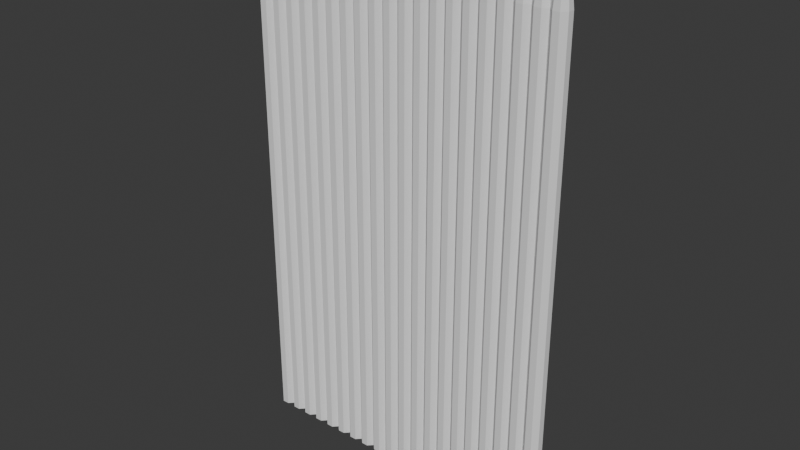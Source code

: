 # Source: Palissade.blend  (saved by Blender 4.0.36; exported with 4.5.12 LTS)
import bpy
from mathutils import Matrix  # noqa: F401  (used for matrix-valued properties, if any)

bpy.ops.wm.read_factory_settings(use_empty=True)
scene = bpy.context.scene
scene.name = 'Scene'

# ---- collections
col_collection = bpy.data.collections.new('Collection'); scene.collection.children.link(col_collection)

# ---- world
world_world = bpy.data.worlds.new('World'); scene.world = world_world
world_world.use_nodes = True; world_world.node_tree.nodes.clear()
_N = world_world.node_tree.nodes; _L = world_world.node_tree.links
n0 = _N.new('ShaderNodeOutputWorld'); n0.name = 'World Output'; n0.location = (300, 300)
n1 = _N.new('ShaderNodeBackground'); n1.name = 'Background'; n1.location = (10, 300)
n1.inputs[0].default_value = (0.05088, 0.05088, 0.05088, 1.0)
_L.new(n1.outputs[0], n0.inputs[0])
n0.is_active_output = True
world_world.color = (0.05088, 0.05088, 0.05088)
world_world.use_sun_shadow = False
world_world.sun_shadow_jitter_overblur = 0.0

# ---- meshes
me_cylinder = bpy.data.meshes.new('Cylinder')
me_cylinder.from_pydata([(-0.01941, 0.04608, 0.0), (0.01886, 0.04631, 0.0), (0.04608, 0.01941, 0.0), (0.04631, -0.01886, 0.0), (0.01941, -0.04608, 0.0), (-0.01886, -0.04631, 0.0), (-0.04608, -0.01941, 0.0), (-0.04631, 0.01886, 0.0), (3.715e-08, 2.194e-08, 3.0), (-0.005509, 0.01308, 2.989), (0.005351, 0.01314, 2.989), (0.01308, 0.005509, 2.989), (0.01314, -0.005351, 2.989), (0.005509, -0.01308, 2.989), (-0.005351, -0.01314, 2.989), (-0.01308, -0.005509, 2.989), (-0.01314, 0.005351, 2.989), (-0.009839, 0.02336, 2.966), (0.009558, 0.02347, 2.966), (0.02336, 0.009839, 2.966), (0.02347, -0.009558, 2.966), (0.009839, -0.02336, 2.966), (-0.009558, -0.02347, 2.966), (-0.02336, -0.009839, 2.966), (-0.02347, 0.009558, 2.966), (-0.01446, 0.03434, 2.914), (-0.01941, 0.04608, 2.801), (0.01405, 0.03451, 2.914), (0.01886, 0.04631, 2.801), (0.03434, 0.01446, 2.914), (0.04608, 0.01941, 2.801), (0.03451, -0.01405, 2.914), (0.04631, -0.01886, 2.801), (0.01446, -0.03434, 2.914), (0.01941, -0.04608, 2.801), (-0.01405, -0.03451, 2.914), (-0.01886, -0.04631, 2.801), (-0.03434, -0.01446, 2.914), (-0.04608, -0.01941, 2.801), (-0.03451, 0.01405, 2.914), (-0.04631, 0.01886, 2.801), (0.0732, 0.04608, 0.0), (0.1115, 0.04631, 0.0), (0.1387, 0.01941, 0.0), (0.1389, -0.01886, 0.0), (0.112, -0.04608, 0.0), (0.07376, -0.04631, 0.0), (0.04654, -0.01941, 0.0), (0.04631, 0.01886, 0.0), (0.09262, 2.194e-08, 3.0), (0.08711, 0.01308, 2.989), (0.09797, 0.01314, 2.989), (0.1057, 0.005509, 2.989), (0.1058, -0.005351, 2.989), (0.09813, -0.01308, 2.989), (0.08727, -0.01314, 2.989), (0.07954, -0.005509, 2.989), (0.07947, 0.005351, 2.989), (0.08278, 0.02336, 2.966), (0.1022, 0.02347, 2.966), (0.116, 0.009839, 2.966), (0.1161, -0.009558, 2.966), (0.1025, -0.02336, 2.966), (0.08306, -0.02347, 2.966), (0.06926, -0.009839, 2.966), (0.06914, 0.009558, 2.966), (0.07815, 0.03434, 2.914), (0.0732, 0.04608, 2.801), (0.1067, 0.03451, 2.914), (0.1115, 0.04631, 2.801), (0.127, 0.01446, 2.914), (0.1387, 0.01941, 2.801), (0.1271, -0.01405, 2.914), (0.1389, -0.01886, 2.801), (0.1071, -0.03434, 2.914), (0.112, -0.04608, 2.801), (0.07857, -0.03451, 2.914), (0.07376, -0.04631, 2.801), (0.05828, -0.01446, 2.914), (0.04654, -0.01941, 2.801), (0.05811, 0.01405, 2.914), (0.04631, 0.01886, 2.801), (0.1658, 0.04608, 0.0), (0.2041, 0.04631, 0.0), (0.2313, 0.01941, 0.0), (0.2315, -0.01886, 0.0), (0.2046, -0.04608, 0.0), (0.1664, -0.04631, 0.0), (0.1392, -0.01941, 0.0), (0.1389, 0.01886, 0.0), (0.1852, 2.194e-08, 3.0), (0.1797, 0.01308, 2.989), (0.1906, 0.01314, 2.989), (0.1983, 0.005509, 2.989), (0.1984, -0.005351, 2.989), (0.1907, -0.01308, 2.989), (0.1799, -0.01314, 2.989), (0.1722, -0.005509, 2.989), (0.1721, 0.005351, 2.989), (0.1754, 0.02336, 2.966), (0.1948, 0.02347, 2.966), (0.2086, 0.009839, 2.966), (0.2087, -0.009558, 2.966), (0.1951, -0.02336, 2.966), (0.1757, -0.02347, 2.966), (0.1619, -0.009839, 2.966), (0.1618, 0.009558, 2.966), (0.1708, 0.03434, 2.914), (0.1658, 0.04608, 2.801), (0.1993, 0.03451, 2.914), (0.2041, 0.04631, 2.801), (0.2196, 0.01446, 2.914), (0.2313, 0.01941, 2.801), (0.2197, -0.01405, 2.914), (0.2315, -0.01886, 2.801), (0.1997, -0.03434, 2.914), (0.2046, -0.04608, 2.801), (0.1712, -0.03451, 2.914), (0.1664, -0.04631, 2.801), (0.1509, -0.01446, 2.914), (0.1392, -0.01941, 2.801), (0.1507, 0.01405, 2.914), (0.1389, 0.01886, 2.801), (0.2584, 0.04608, 0.0), (0.2967, 0.04631, 0.0), (0.3239, 0.01941, 0.0), (0.3242, -0.01886, 0.0), (0.2973, -0.04608, 0.0), (0.259, -0.04631, 0.0), (0.2318, -0.01941, 0.0), (0.2315, 0.01886, 0.0), (0.2778, 2.194e-08, 3.0), (0.2723, 0.01308, 2.989), (0.2832, 0.01314, 2.989), (0.2909, 0.005509, 2.989), (0.291, -0.005351, 2.989), (0.2834, -0.01308, 2.989), (0.2725, -0.01314, 2.989), (0.2648, -0.005509, 2.989), (0.2647, 0.005351, 2.989), (0.268, 0.02336, 2.966), (0.2874, 0.02347, 2.966), (0.3012, 0.009839, 2.966), (0.3013, -0.009558, 2.966), (0.2877, -0.02336, 2.966), (0.2683, -0.02347, 2.966), (0.2545, -0.009839, 2.966), (0.2544, 0.009558, 2.966), (0.2634, 0.03434, 2.914), (0.2584, 0.04608, 2.801), (0.2919, 0.03451, 2.914), (0.2967, 0.04631, 2.801), (0.3122, 0.01446, 2.914), (0.3239, 0.01941, 2.801), (0.3124, -0.01405, 2.914), (0.3242, -0.01886, 2.801), (0.2923, -0.03434, 2.914), (0.2973, -0.04608, 2.801), (0.2638, -0.03451, 2.914), (0.259, -0.04631, 2.801), (0.2435, -0.01446, 2.914), (0.2318, -0.01941, 2.801), (0.2433, 0.01405, 2.914), (0.2315, 0.01886, 2.801), (0.3511, 0.04608, 0.0), (0.3893, 0.04631, 0.0), (0.4165, 0.01941, 0.0), (0.4168, -0.01886, 0.0), (0.3899, -0.04608, 0.0), (0.3516, -0.04631, 0.0), (0.3244, -0.01941, 0.0), (0.3242, 0.01886, 0.0), (0.3705, 2.194e-08, 3.0), (0.365, 0.01308, 2.989), (0.3758, 0.01314, 2.989), (0.3835, 0.005509, 2.989), (0.3836, -0.005351, 2.989), (0.376, -0.01308, 2.989), (0.3651, -0.01314, 2.989), (0.3574, -0.005509, 2.989), (0.3573, 0.005351, 2.989), (0.3606, 0.02336, 2.966), (0.38, 0.02347, 2.966), (0.3938, 0.009839, 2.966), (0.3939, -0.009558, 2.966), (0.3803, -0.02336, 2.966), (0.3609, -0.02347, 2.966), (0.3471, -0.009839, 2.966), (0.347, 0.009558, 2.966), (0.356, 0.03434, 2.914), (0.3511, 0.04608, 2.801), (0.3845, 0.03451, 2.914), (0.3893, 0.04631, 2.801), (0.4048, 0.01446, 2.914), (0.4165, 0.01941, 2.801), (0.405, -0.01405, 2.914), (0.4168, -0.01886, 2.801), (0.3849, -0.03434, 2.914), (0.3899, -0.04608, 2.801), (0.3564, -0.03451, 2.914), (0.3516, -0.04631, 2.801), (0.3361, -0.01446, 2.914), (0.3244, -0.01941, 2.801), (0.336, 0.01405, 2.914), (0.3242, 0.01886, 2.801), (0.4437, 0.04608, 0.0), (0.4819, 0.04631, 0.0), (0.5092, 0.01941, 0.0), (0.5094, -0.01886, 0.0), (0.4825, -0.04608, 0.0), (0.4442, -0.04631, 0.0), (0.417, -0.01941, 0.0), (0.4168, 0.01886, 0.0), (0.4631, 2.194e-08, 3.0), (0.4576, 0.01308, 2.989), (0.4684, 0.01314, 2.989), (0.4762, 0.005509, 2.989), (0.4762, -0.005351, 2.989), (0.4686, -0.01308, 2.989), (0.4577, -0.01314, 2.989), (0.45, -0.005509, 2.989), (0.4499, 0.005351, 2.989), (0.4532, 0.02336, 2.966), (0.4726, 0.02347, 2.966), (0.4864, 0.009839, 2.966), (0.4866, -0.009558, 2.966), (0.4729, -0.02336, 2.966), (0.4535, -0.02347, 2.966), (0.4397, -0.009839, 2.966), (0.4396, 0.009558, 2.966), (0.4486, 0.03434, 2.914), (0.4437, 0.04608, 2.801), (0.4771, 0.03451, 2.914), (0.4819, 0.04631, 2.801), (0.4974, 0.01446, 2.914), (0.5092, 0.01941, 2.801), (0.4976, -0.01405, 2.914), (0.5094, -0.01886, 2.801), (0.4775, -0.03434, 2.914), (0.4825, -0.04608, 2.801), (0.449, -0.03451, 2.914), (0.4442, -0.04631, 2.801), (0.4287, -0.01446, 2.914), (0.417, -0.01941, 2.801), (0.4286, 0.01405, 2.914), (0.4168, 0.01886, 2.801), (0.5363, 0.04608, 0.0), (0.5746, 0.04631, 0.0), (0.6018, 0.01941, 0.0), (0.602, -0.01886, 0.0), (0.5751, -0.04608, 0.0), (0.5368, -0.04631, 0.0), (0.5096, -0.01941, 0.0), (0.5094, 0.01886, 0.0), (0.5557, 2.194e-08, 3.0), (0.5502, 0.01308, 2.989), (0.5611, 0.01314, 2.989), (0.5688, 0.005509, 2.989), (0.5688, -0.005351, 2.989), (0.5612, -0.01308, 2.989), (0.5503, -0.01314, 2.989), (0.5426, -0.005509, 2.989), (0.5426, 0.005351, 2.989), (0.5459, 0.02336, 2.966), (0.5653, 0.02347, 2.966), (0.5791, 0.009839, 2.966), (0.5792, -0.009558, 2.966), (0.5655, -0.02336, 2.966), (0.5461, -0.02347, 2.966), (0.5323, -0.009839, 2.966), (0.5322, 0.009558, 2.966), (0.5412, 0.03434, 2.914), (0.5363, 0.04608, 2.801), (0.5697, 0.03451, 2.914), (0.5746, 0.04631, 2.801), (0.59, 0.01446, 2.914), (0.6018, 0.01941, 2.801), (0.5902, -0.01405, 2.914), (0.602, -0.01886, 2.801), (0.5702, -0.03434, 2.914), (0.5751, -0.04608, 2.801), (0.5416, -0.03451, 2.914), (0.5368, -0.04631, 2.801), (0.5214, -0.01446, 2.914), (0.5096, -0.01941, 2.801), (0.5212, 0.01405, 2.914), (0.5094, 0.01886, 2.801), (0.6289, 0.04608, 0.0), (0.6672, 0.04631, 0.0), (0.6944, 0.01941, 0.0), (0.6946, -0.01886, 0.0), (0.6677, -0.04608, 0.0), (0.6295, -0.04631, 0.0), (0.6022, -0.01941, 0.0), (0.602, 0.01886, 0.0), (0.6483, 2.194e-08, 3.0), (0.6428, 0.01308, 2.989), (0.6537, 0.01314, 2.989), (0.6614, 0.005509, 2.989), (0.6615, -0.005351, 2.989), (0.6538, -0.01308, 2.989), (0.643, -0.01314, 2.989), (0.6352, -0.005509, 2.989), (0.6352, 0.005351, 2.989), (0.6385, 0.02336, 2.966), (0.6579, 0.02347, 2.966), (0.6717, 0.009839, 2.966), (0.6718, -0.009558, 2.966), (0.6582, -0.02336, 2.966), (0.6388, -0.02347, 2.966), (0.625, -0.009839, 2.966), (0.6248, 0.009558, 2.966), (0.6339, 0.03434, 2.914), (0.6289, 0.04608, 2.801), (0.6624, 0.03451, 2.914), (0.6672, 0.04631, 2.801), (0.6827, 0.01446, 2.914), (0.6944, 0.01941, 2.801), (0.6828, -0.01405, 2.914), (0.6946, -0.01886, 2.801), (0.6628, -0.03434, 2.914), (0.6677, -0.04608, 2.801), (0.6343, -0.03451, 2.914), (0.6295, -0.04631, 2.801), (0.614, -0.01446, 2.914), (0.6022, -0.01941, 2.801), (0.6138, 0.01405, 2.914), (0.602, 0.01886, 2.801), (0.7215, 0.04608, 0.0), (0.7598, 0.04631, 0.0), (0.787, 0.01941, 0.0), (0.7872, -0.01886, 0.0), (0.7603, -0.04608, 0.0), (0.7221, -0.04631, 0.0), (0.6949, -0.01941, 0.0), (0.6946, 0.01886, 0.0), (0.7409, 2.194e-08, 3.0), (0.7354, 0.01308, 2.989), (0.7463, 0.01314, 2.989), (0.754, 0.005509, 2.989), (0.7541, -0.005351, 2.989), (0.7464, -0.01308, 2.989), (0.7356, -0.01314, 2.989), (0.7279, -0.005509, 2.989), (0.7278, 0.005351, 2.989), (0.7311, 0.02336, 2.966), (0.7505, 0.02347, 2.966), (0.7643, 0.009839, 2.966), (0.7644, -0.009558, 2.966), (0.7508, -0.02336, 2.966), (0.7314, -0.02347, 2.966), (0.7176, -0.009839, 2.966), (0.7175, 0.009558, 2.966), (0.7265, 0.03434, 2.914), (0.7215, 0.04608, 2.801), (0.755, 0.03451, 2.914), (0.7598, 0.04631, 2.801), (0.7753, 0.01446, 2.914), (0.787, 0.01941, 2.801), (0.7754, -0.01405, 2.914), (0.7872, -0.01886, 2.801), (0.7554, -0.03434, 2.914), (0.7603, -0.04608, 2.801), (0.7269, -0.03451, 2.914), (0.7221, -0.04631, 2.801), (0.7066, -0.01446, 2.914), (0.6949, -0.01941, 2.801), (0.7064, 0.01405, 2.914), (0.6946, 0.01886, 2.801), (0.8141, 0.04608, 0.0), (0.8524, 0.04631, 0.0), (0.8796, 0.01941, 0.0), (0.8799, -0.01886, 0.0), (0.853, -0.04608, 0.0), (0.8147, -0.04631, 0.0), (0.7875, -0.01941, 0.0), (0.7872, 0.01886, 0.0), (0.8335, 2.194e-08, 3.0), (0.828, 0.01308, 2.989), (0.8389, 0.01314, 2.989), (0.8466, 0.005509, 2.989), (0.8467, -0.005351, 2.989), (0.8391, -0.01308, 2.989), (0.8282, -0.01314, 2.989), (0.8205, -0.005509, 2.989), (0.8204, 0.005351, 2.989), (0.8237, 0.02336, 2.966), (0.8431, 0.02347, 2.966), (0.8569, 0.009839, 2.966), (0.857, -0.009558, 2.966), (0.8434, -0.02336, 2.966), (0.824, -0.02347, 2.966), (0.8102, -0.009839, 2.966), (0.8101, 0.009558, 2.966), (0.8191, 0.03434, 2.914), (0.8141, 0.04608, 2.801), (0.8476, 0.03451, 2.914), (0.8524, 0.04631, 2.801), (0.8679, 0.01446, 2.914), (0.8796, 0.01941, 2.801), (0.8681, -0.01405, 2.914), (0.8799, -0.01886, 2.801), (0.848, -0.03434, 2.914), (0.853, -0.04608, 2.801), (0.8195, -0.03451, 2.914), (0.8147, -0.04631, 2.801), (0.7992, -0.01446, 2.914), (0.7875, -0.01941, 2.801), (0.799, 0.01405, 2.914), (0.7872, 0.01886, 2.801), (0.9068, 0.04608, 0.0), (0.945, 0.04631, 0.0), (0.9722, 0.01941, 0.0), (0.9725, -0.01886, 0.0), (0.9456, -0.04608, 0.0), (0.9073, -0.04631, 0.0), (0.8801, -0.01941, 0.0), (0.8799, 0.01886, 0.0), (0.9262, 2.194e-08, 3.0), (0.9207, 0.01308, 2.989), (0.9315, 0.01314, 2.989), (0.9392, 0.005509, 2.989), (0.9393, -0.005351, 2.989), (0.9317, -0.01308, 2.989), (0.9208, -0.01314, 2.989), (0.9131, -0.005509, 2.989), (0.913, 0.005351, 2.989), (0.9163, 0.02336, 2.966), (0.9357, 0.02347, 2.966), (0.9495, 0.009839, 2.966), (0.9496, -0.009558, 2.966), (0.936, -0.02336, 2.966), (0.9166, -0.02347, 2.966), (0.9028, -0.009839, 2.966), (0.9027, 0.009558, 2.966), (0.9117, 0.03434, 2.914), (0.9068, 0.04608, 2.801), (0.9402, 0.03451, 2.914), (0.945, 0.04631, 2.801), (0.9605, 0.01446, 2.914), (0.9722, 0.01941, 2.801), (0.9607, -0.01405, 2.914), (0.9725, -0.01886, 2.801), (0.9406, -0.03434, 2.914), (0.9456, -0.04608, 2.801), (0.9121, -0.03451, 2.914), (0.9073, -0.04631, 2.801), (0.8918, -0.01446, 2.914), (0.8801, -0.01941, 2.801), (0.8917, 0.01405, 2.914), (0.8799, 0.01886, 2.801), (0.9994, 0.04608, 0.0), (1.038, 0.04631, 0.0), (1.065, 0.01941, 0.0), (1.065, -0.01886, 0.0), (1.038, -0.04608, 0.0), (0.9999, -0.04631, 0.0), (0.9727, -0.01941, 0.0), (0.9725, 0.01886, 0.0), (1.019, 2.194e-08, 3.0), (1.013, 0.01308, 2.989), (1.024, 0.01314, 2.989), (1.032, 0.005509, 2.989), (1.032, -0.005351, 2.989), (1.024, -0.01308, 2.989), (1.013, -0.01314, 2.989), (1.006, -0.005509, 2.989), (1.006, 0.005351, 2.989), (1.009, 0.02336, 2.966), (1.028, 0.02347, 2.966), (1.042, 0.009839, 2.966), (1.042, -0.009558, 2.966), (1.029, -0.02336, 2.966), (1.009, -0.02347, 2.966), (0.9954, -0.009839, 2.966), (0.9953, 0.009558, 2.966), (1.004, 0.03434, 2.914), (0.9994, 0.04608, 2.801), (1.033, 0.03451, 2.914), (1.038, 0.04631, 2.801), (1.053, 0.01446, 2.914), (1.065, 0.01941, 2.801), (1.053, -0.01405, 2.914), (1.065, -0.01886, 2.801), (1.033, -0.03434, 2.914), (1.038, -0.04608, 2.801), (1.005, -0.03451, 2.914), (0.9999, -0.04631, 2.801), (0.9844, -0.01446, 2.914), (0.9727, -0.01941, 2.801), (0.9843, 0.01405, 2.914), (0.9725, 0.01886, 2.801), (1.092, 0.04608, 0.0), (1.13, 0.04631, 0.0), (1.157, 0.01941, 0.0), (1.158, -0.01886, 0.0), (1.131, -0.04608, 0.0), (1.093, -0.04631, 0.0), (1.065, -0.01941, 0.0), (1.065, 0.01886, 0.0), (1.111, 2.194e-08, 3.0), (1.106, 0.01308, 2.989), (1.117, 0.01314, 2.989), (1.124, 0.005509, 2.989), (1.125, -0.005351, 2.989), (1.117, -0.01308, 2.989), (1.106, -0.01314, 2.989), (1.098, -0.005509, 2.989), (1.098, 0.005351, 2.989), (1.102, 0.02336, 2.966), (1.121, 0.02347, 2.966), (1.135, 0.009839, 2.966), (1.135, -0.009558, 2.966), (1.121, -0.02336, 2.966), (1.102, -0.02347, 2.966), (1.088, -0.009839, 2.966), (1.088, 0.009558, 2.966), (1.097, 0.03434, 2.914), (1.092, 0.04608, 2.801), (1.125, 0.03451, 2.914), (1.13, 0.04631, 2.801), (1.146, 0.01446, 2.914), (1.157, 0.01941, 2.801), (1.146, -0.01405, 2.914), (1.158, -0.01886, 2.801), (1.126, -0.03434, 2.914), (1.131, -0.04608, 2.801), (1.097, -0.03451, 2.914), (1.093, -0.04631, 2.801), (1.077, -0.01446, 2.914), (1.065, -0.01941, 2.801), (1.077, 0.01405, 2.914), (1.065, 0.01886, 2.801), (1.185, 0.04608, 0.0), (1.223, 0.04631, 0.0), (1.25, 0.01941, 0.0), (1.25, -0.01886, 0.0), (1.223, -0.04608, 0.0), (1.185, -0.04631, 0.0), (1.158, -0.01941, 0.0), (1.158, 0.01886, 0.0), (1.204, 2.194e-08, 3.0), (1.199, 0.01308, 2.989), (1.209, 0.01314, 2.989), (1.217, 0.005509, 2.989), (1.217, -0.005351, 2.989), (1.21, -0.01308, 2.989), (1.199, -0.01314, 2.989), (1.191, -0.005509, 2.989), (1.191, 0.005351, 2.989), (1.194, 0.02336, 2.966), (1.214, 0.02347, 2.966), (1.227, 0.009839, 2.966), (1.227, -0.009558, 2.966), (1.214, -0.02336, 2.966), (1.194, -0.02347, 2.966), (1.181, -0.009839, 2.966), (1.181, 0.009558, 2.966), (1.19, 0.03434, 2.914), (1.185, 0.04608, 2.801), (1.218, 0.03451, 2.914), (1.223, 0.04631, 2.801), (1.238, 0.01446, 2.914), (1.25, 0.01941, 2.801), (1.239, -0.01405, 2.914), (1.25, -0.01886, 2.801), (1.218, -0.03434, 2.914), (1.223, -0.04608, 2.801), (1.19, -0.03451, 2.914), (1.185, -0.04631, 2.801), (1.17, -0.01446, 2.914), (1.158, -0.01941, 2.801), (1.17, 0.01405, 2.914), (1.158, 0.01886, 2.801), (1.277, 0.04608, 0.0), (1.315, 0.04631, 0.0), (1.343, 0.01941, 0.0), (1.343, -0.01886, 0.0), (1.316, -0.04608, 0.0), (1.278, -0.04631, 0.0), (1.251, -0.01941, 0.0), (1.25, 0.01886, 0.0), (1.297, 2.194e-08, 3.0), (1.291, 0.01308, 2.989), (1.302, 0.01314, 2.989), (1.31, 0.005509, 2.989), (1.31, -0.005351, 2.989), (1.302, -0.01308, 2.989), (1.291, -0.01314, 2.989), (1.284, -0.005509, 2.989), (1.283, 0.005351, 2.989), (1.287, 0.02336, 2.966), (1.306, 0.02347, 2.966), (1.32, 0.009839, 2.966), (1.32, -0.009558, 2.966), (1.306, -0.02336, 2.966), (1.287, -0.02347, 2.966), (1.273, -0.009839, 2.966), (1.273, 0.009558, 2.966), (1.282, 0.03434, 2.914), (1.277, 0.04608, 2.801), (1.311, 0.03451, 2.914), (1.315, 0.04631, 2.801), (1.331, 0.01446, 2.914), (1.343, 0.01941, 2.801), (1.331, -0.01405, 2.914), (1.343, -0.01886, 2.801), (1.311, -0.03434, 2.914), (1.316, -0.04608, 2.801), (1.283, -0.03451, 2.914), (1.278, -0.04631, 2.801), (1.262, -0.01446, 2.914), (1.251, -0.01941, 2.801), (1.262, 0.01405, 2.914), (1.25, 0.01886, 2.801), (1.37, 0.04608, 0.0), (1.408, 0.04631, 0.0), (1.435, 0.01941, 0.0), (1.436, -0.01886, 0.0), (1.409, -0.04608, 0.0), (1.37, -0.04631, 0.0), (1.343, -0.01941, 0.0), (1.343, 0.01886, 0.0), (1.389, 2.194e-08, 3.0), (1.384, 0.01308, 2.989), (1.395, 0.01314, 2.989), (1.402, 0.005509, 2.989), (1.402, -0.005351, 2.989), (1.395, -0.01308, 2.989), (1.384, -0.01314, 2.989), (1.376, -0.005509, 2.989), (1.376, 0.005351, 2.989), (1.379, 0.02336, 2.966), (1.399, 0.02347, 2.966), (1.413, 0.009839, 2.966), (1.413, -0.009558, 2.966), (1.399, -0.02336, 2.966), (1.38, -0.02347, 2.966), (1.366, -0.009839, 2.966), (1.366, 0.009558, 2.966), (1.375, 0.03434, 2.914), (1.37, 0.04608, 2.801), (1.403, 0.03451, 2.914), (1.408, 0.04631, 2.801), (1.424, 0.01446, 2.914), (1.435, 0.01941, 2.801), (1.424, -0.01405, 2.914), (1.436, -0.01886, 2.801), (1.404, -0.03434, 2.914), (1.409, -0.04608, 2.801), (1.375, -0.03451, 2.914), (1.37, -0.04631, 2.801), (1.355, -0.01446, 2.914), (1.343, -0.01941, 2.801), (1.355, 0.01405, 2.914), (1.343, 0.01886, 2.801), (1.462, 0.04608, 0.0), (1.501, 0.04631, 0.0), (1.528, 0.01941, 0.0), (1.528, -0.01886, 0.0), (1.501, -0.04608, 0.0), (1.463, -0.04631, 0.0), (1.436, -0.01941, 0.0), (1.436, 0.01886, 0.0), (1.482, 2.194e-08, 3.0), (1.476, 0.01308, 2.989), (1.487, 0.01314, 2.989), (1.495, 0.005509, 2.989), (1.495, -0.005351, 2.989), (1.487, -0.01308, 2.989), (1.477, -0.01314, 2.989), (1.469, -0.005509, 2.989), (1.469, 0.005351, 2.989), (1.472, 0.02336, 2.966), (1.491, 0.02347, 2.966), (1.505, 0.009839, 2.966), (1.505, -0.009558, 2.966), (1.492, -0.02336, 2.966), (1.472, -0.02347, 2.966), (1.459, -0.009839, 2.966), (1.458, 0.009558, 2.966), (1.467, 0.03434, 2.914), (1.462, 0.04608, 2.801), (1.496, 0.03451, 2.914), (1.501, 0.04631, 2.801), (1.516, 0.01446, 2.914), (1.528, 0.01941, 2.801), (1.516, -0.01405, 2.914), (1.528, -0.01886, 2.801), (1.496, -0.03434, 2.914), (1.501, -0.04608, 2.801), (1.468, -0.03451, 2.914), (1.463, -0.04631, 2.801), (1.448, -0.01446, 2.914), (1.436, -0.01941, 2.801), (1.447, 0.01405, 2.914), (1.436, 0.01886, 2.801), (1.555, 0.04608, 0.0), (1.593, 0.04631, 0.0), (1.621, 0.01941, 0.0), (1.621, -0.01886, 0.0), (1.594, -0.04608, 0.0), (1.556, -0.04631, 0.0), (1.528, -0.01941, 0.0), (1.528, 0.01886, 0.0), (1.574, 2.194e-08, 3.0), (1.569, 0.01308, 2.989), (1.58, 0.01314, 2.989), (1.588, 0.005509, 2.989), (1.588, -0.005351, 2.989), (1.58, -0.01308, 2.989), (1.569, -0.01314, 2.989), (1.561, -0.005509, 2.989), (1.561, 0.005351, 2.989), (1.565, 0.02336, 2.966), (1.584, 0.02347, 2.966), (1.598, 0.009839, 2.966), (1.598, -0.009558, 2.966), (1.584, -0.02336, 2.966), (1.565, -0.02347, 2.966), (1.551, -0.009839, 2.966), (1.551, 0.009558, 2.966), (1.56, 0.03434, 2.914), (1.555, 0.04608, 2.801), (1.589, 0.03451, 2.914), (1.593, 0.04631, 2.801), (1.609, 0.01446, 2.914), (1.621, 0.01941, 2.801), (1.609, -0.01405, 2.914), (1.621, -0.01886, 2.801), (1.589, -0.03434, 2.914), (1.594, -0.04608, 2.801), (1.56, -0.03451, 2.914), (1.556, -0.04631, 2.801), (1.54, -0.01446, 2.914), (1.528, -0.01941, 2.801), (1.54, 0.01405, 2.914), (1.528, 0.01886, 2.801), (1.648, 0.04608, 0.0), (1.686, 0.04631, 0.0), (1.713, 0.01941, 0.0), (1.713, -0.01886, 0.0), (1.687, -0.04608, 0.0), (1.648, -0.04631, 0.0), (1.621, -0.01941, 0.0), (1.621, 0.01886, 0.0), (1.667, 2.194e-08, 3.0), (1.662, 0.01308, 2.989), (1.672, 0.01314, 2.989), (1.68, 0.005509, 2.989), (1.68, -0.005351, 2.989), (1.673, -0.01308, 2.989), (1.662, -0.01314, 2.989), (1.654, -0.005509, 2.989), (1.654, 0.005351, 2.989), (1.657, 0.02336, 2.966), (1.677, 0.02347, 2.966), (1.69, 0.009839, 2.966), (1.691, -0.009558, 2.966), (1.677, -0.02336, 2.966), (1.658, -0.02347, 2.966), (1.644, -0.009839, 2.966), (1.644, 0.009558, 2.966), (1.653, 0.03434, 2.914), (1.648, 0.04608, 2.801), (1.681, 0.03451, 2.914), (1.686, 0.04631, 2.801), (1.701, 0.01446, 2.914), (1.713, 0.01941, 2.801), (1.702, -0.01405, 2.914), (1.713, -0.01886, 2.801), (1.682, -0.03434, 2.914), (1.687, -0.04608, 2.801), (1.653, -0.03451, 2.914), (1.648, -0.04631, 2.801), (1.633, -0.01446, 2.914), (1.621, -0.01941, 2.801), (1.633, 0.01405, 2.914), (1.621, 0.01886, 2.801), (1.74, 0.04608, 0.0), (1.779, 0.04631, 0.0), (1.806, 0.01941, 0.0), (1.806, -0.01886, 0.0), (1.779, -0.04608, 0.0), (1.741, -0.04631, 0.0), (1.714, -0.01941, 0.0), (1.713, 0.01886, 0.0), (1.76, 2.194e-08, 3.0), (1.754, 0.01308, 2.989), (1.765, 0.01314, 2.989), (1.773, 0.005509, 2.989), (1.773, -0.005351, 2.989), (1.765, -0.01308, 2.989), (1.754, -0.01314, 2.989), (1.747, -0.005509, 2.989), (1.747, 0.005351, 2.989), (1.75, 0.02336, 2.966), (1.769, 0.02347, 2.966), (1.783, 0.009839, 2.966), (1.783, -0.009558, 2.966), (1.77, -0.02336, 2.966), (1.75, -0.02347, 2.966), (1.736, -0.009839, 2.966), (1.736, 0.009558, 2.966), (1.745, 0.03434, 2.914), (1.74, 0.04608, 2.801), (1.774, 0.03451, 2.914), (1.779, 0.04631, 2.801), (1.794, 0.01446, 2.914), (1.806, 0.01941, 2.801), (1.794, -0.01405, 2.914), (1.806, -0.01886, 2.801), (1.774, -0.03434, 2.914), (1.779, -0.04608, 2.801), (1.746, -0.03451, 2.914), (1.741, -0.04631, 2.801), (1.725, -0.01446, 2.914), (1.714, -0.01941, 2.801), (1.725, 0.01405, 2.914), (1.713, 0.01886, 2.801)], [], [(19, 18, 10, 11), (12, 11, 8), (13, 12, 8), (14, 13, 8), (15, 14, 8), (16, 15, 8), (24, 16, 9, 17), (9, 8, 10), (17, 9, 10, 18), (11, 10, 8), (20, 19, 11, 12), (21, 20, 12, 13), (22, 21, 13, 14), (23, 22, 14, 15), (24, 23, 15, 16), (28, 26, 25, 27), (25, 39, 24, 17), (29, 27, 18, 19), (31, 29, 19, 20), (33, 31, 20, 21), (35, 33, 21, 22), (37, 35, 22, 23), (39, 37, 23, 24), (27, 25, 17, 18), (26, 28, 1, 0), (28, 30, 2, 1), (32, 34, 4, 3), (34, 36, 5, 4), (36, 38, 6, 5), (38, 40, 7, 6), (40, 26, 0, 7), (30, 28, 27, 29), (32, 30, 29, 31), (34, 32, 31, 33), (36, 34, 33, 35), (38, 36, 35, 37), (40, 38, 37, 39), (40, 39, 25, 26), (9, 16, 8), (60, 59, 51, 52), (53, 52, 49), (54, 53, 49), (55, 54, 49), (56, 55, 49), (57, 56, 49), (65, 57, 50, 58), (50, 49, 51), (58, 50, 51, 59), (52, 51, 49), (61, 60, 52, 53), (62, 61, 53, 54), (63, 62, 54, 55), (64, 63, 55, 56), (65, 64, 56, 57), (69, 67, 66, 68), (66, 80, 65, 58), (70, 68, 59, 60), (72, 70, 60, 61), (74, 72, 61, 62), (76, 74, 62, 63), (78, 76, 63, 64), (80, 78, 64, 65), (68, 66, 58, 59), (67, 69, 42, 41), (69, 71, 43, 42), (73, 75, 45, 44), (75, 77, 46, 45), (77, 79, 47, 46), (81, 67, 41, 48), (71, 69, 68, 70), (73, 71, 70, 72), (75, 73, 72, 74), (77, 75, 74, 76), (79, 77, 76, 78), (81, 79, 78, 80), (81, 80, 66, 67), (50, 57, 49), (101, 100, 92, 93), (94, 93, 90), (95, 94, 90), (96, 95, 90), (97, 96, 90), (98, 97, 90), (106, 98, 91, 99), (91, 90, 92), (99, 91, 92, 100), (93, 92, 90), (102, 101, 93, 94), (103, 102, 94, 95), (104, 103, 95, 96), (105, 104, 96, 97), (106, 105, 97, 98), (110, 108, 107, 109), (107, 121, 106, 99), (111, 109, 100, 101), (113, 111, 101, 102), (115, 113, 102, 103), (117, 115, 103, 104), (119, 117, 104, 105), (121, 119, 105, 106), (109, 107, 99, 100), (108, 110, 83, 82), (110, 112, 84, 83), (114, 116, 86, 85), (116, 118, 87, 86), (118, 120, 88, 87), (122, 108, 82, 89), (112, 110, 109, 111), (114, 112, 111, 113), (116, 114, 113, 115), (118, 116, 115, 117), (120, 118, 117, 119), (122, 120, 119, 121), (122, 121, 107, 108), (91, 98, 90), (142, 141, 133, 134), (135, 134, 131), (136, 135, 131), (137, 136, 131), (138, 137, 131), (139, 138, 131), (147, 139, 132, 140), (132, 131, 133), (140, 132, 133, 141), (134, 133, 131), (143, 142, 134, 135), (144, 143, 135, 136), (145, 144, 136, 137), (146, 145, 137, 138), (147, 146, 138, 139), (151, 149, 148, 150), (148, 162, 147, 140), (152, 150, 141, 142), (154, 152, 142, 143), (156, 154, 143, 144), (158, 156, 144, 145), (160, 158, 145, 146), (162, 160, 146, 147), (150, 148, 140, 141), (149, 151, 124, 123), (151, 153, 125, 124), (155, 157, 127, 126), (157, 159, 128, 127), (159, 161, 129, 128), (163, 149, 123, 130), (153, 151, 150, 152), (155, 153, 152, 154), (157, 155, 154, 156), (159, 157, 156, 158), (161, 159, 158, 160), (163, 161, 160, 162), (163, 162, 148, 149), (132, 139, 131), (183, 182, 174, 175), (176, 175, 172), (177, 176, 172), (178, 177, 172), (179, 178, 172), (180, 179, 172), (188, 180, 173, 181), (173, 172, 174), (181, 173, 174, 182), (175, 174, 172), (184, 183, 175, 176), (185, 184, 176, 177), (186, 185, 177, 178), (187, 186, 178, 179), (188, 187, 179, 180), (192, 190, 189, 191), (189, 203, 188, 181), (193, 191, 182, 183), (195, 193, 183, 184), (197, 195, 184, 185), (199, 197, 185, 186), (201, 199, 186, 187), (203, 201, 187, 188), (191, 189, 181, 182), (190, 192, 165, 164), (192, 194, 166, 165), (196, 198, 168, 167), (198, 200, 169, 168), (200, 202, 170, 169), (204, 190, 164, 171), (194, 192, 191, 193), (196, 194, 193, 195), (198, 196, 195, 197), (200, 198, 197, 199), (202, 200, 199, 201), (204, 202, 201, 203), (204, 203, 189, 190), (173, 180, 172), (224, 223, 215, 216), (217, 216, 213), (218, 217, 213), (219, 218, 213), (220, 219, 213), (221, 220, 213), (229, 221, 214, 222), (214, 213, 215), (222, 214, 215, 223), (216, 215, 213), (225, 224, 216, 217), (226, 225, 217, 218), (227, 226, 218, 219), (228, 227, 219, 220), (229, 228, 220, 221), (233, 231, 230, 232), (230, 244, 229, 222), (234, 232, 223, 224), (236, 234, 224, 225), (238, 236, 225, 226), (240, 238, 226, 227), (242, 240, 227, 228), (244, 242, 228, 229), (232, 230, 222, 223), (231, 233, 206, 205), (233, 235, 207, 206), (237, 239, 209, 208), (239, 241, 210, 209), (241, 243, 211, 210), (245, 231, 205, 212), (235, 233, 232, 234), (237, 235, 234, 236), (239, 237, 236, 238), (241, 239, 238, 240), (243, 241, 240, 242), (245, 243, 242, 244), (245, 244, 230, 231), (214, 221, 213), (265, 264, 256, 257), (258, 257, 254), (259, 258, 254), (260, 259, 254), (261, 260, 254), (262, 261, 254), (270, 262, 255, 263), (255, 254, 256), (263, 255, 256, 264), (257, 256, 254), (266, 265, 257, 258), (267, 266, 258, 259), (268, 267, 259, 260), (269, 268, 260, 261), (270, 269, 261, 262), (274, 272, 271, 273), (271, 285, 270, 263), (275, 273, 264, 265), (277, 275, 265, 266), (279, 277, 266, 267), (281, 279, 267, 268), (283, 281, 268, 269), (285, 283, 269, 270), (273, 271, 263, 264), (272, 274, 247, 246), (274, 276, 248, 247), (278, 280, 250, 249), (280, 282, 251, 250), (282, 284, 252, 251), (286, 272, 246, 253), (276, 274, 273, 275), (278, 276, 275, 277), (280, 278, 277, 279), (282, 280, 279, 281), (284, 282, 281, 283), (286, 284, 283, 285), (286, 285, 271, 272), (255, 262, 254), (306, 305, 297, 298), (299, 298, 295), (300, 299, 295), (301, 300, 295), (302, 301, 295), (303, 302, 295), (311, 303, 296, 304), (296, 295, 297), (304, 296, 297, 305), (298, 297, 295), (307, 306, 298, 299), (308, 307, 299, 300), (309, 308, 300, 301), (310, 309, 301, 302), (311, 310, 302, 303), (315, 313, 312, 314), (312, 326, 311, 304), (316, 314, 305, 306), (318, 316, 306, 307), (320, 318, 307, 308), (322, 320, 308, 309), (324, 322, 309, 310), (326, 324, 310, 311), (314, 312, 304, 305), (313, 315, 288, 287), (315, 317, 289, 288), (319, 321, 291, 290), (321, 323, 292, 291), (323, 325, 293, 292), (327, 313, 287, 294), (317, 315, 314, 316), (319, 317, 316, 318), (321, 319, 318, 320), (323, 321, 320, 322), (325, 323, 322, 324), (327, 325, 324, 326), (327, 326, 312, 313), (296, 303, 295), (347, 346, 338, 339), (340, 339, 336), (341, 340, 336), (342, 341, 336), (343, 342, 336), (344, 343, 336), (352, 344, 337, 345), (337, 336, 338), (345, 337, 338, 346), (339, 338, 336), (348, 347, 339, 340), (349, 348, 340, 341), (350, 349, 341, 342), (351, 350, 342, 343), (352, 351, 343, 344), (356, 354, 353, 355), (353, 367, 352, 345), (357, 355, 346, 347), (359, 357, 347, 348), (361, 359, 348, 349), (363, 361, 349, 350), (365, 363, 350, 351), (367, 365, 351, 352), (355, 353, 345, 346), (354, 356, 329, 328), (356, 358, 330, 329), (360, 362, 332, 331), (362, 364, 333, 332), (364, 366, 334, 333), (368, 354, 328, 335), (358, 356, 355, 357), (360, 358, 357, 359), (362, 360, 359, 361), (364, 362, 361, 363), (366, 364, 363, 365), (368, 366, 365, 367), (368, 367, 353, 354), (337, 344, 336), (388, 387, 379, 380), (381, 380, 377), (382, 381, 377), (383, 382, 377), (384, 383, 377), (385, 384, 377), (393, 385, 378, 386), (378, 377, 379), (386, 378, 379, 387), (380, 379, 377), (389, 388, 380, 381), (390, 389, 381, 382), (391, 390, 382, 383), (392, 391, 383, 384), (393, 392, 384, 385), (397, 395, 394, 396), (394, 408, 393, 386), (398, 396, 387, 388), (400, 398, 388, 389), (402, 400, 389, 390), (404, 402, 390, 391), (406, 404, 391, 392), (408, 406, 392, 393), (396, 394, 386, 387), (395, 397, 370, 369), (397, 399, 371, 370), (401, 403, 373, 372), (403, 405, 374, 373), (405, 407, 375, 374), (409, 395, 369, 376), (399, 397, 396, 398), (401, 399, 398, 400), (403, 401, 400, 402), (405, 403, 402, 404), (407, 405, 404, 406), (409, 407, 406, 408), (409, 408, 394, 395), (378, 385, 377), (429, 428, 420, 421), (422, 421, 418), (423, 422, 418), (424, 423, 418), (425, 424, 418), (426, 425, 418), (434, 426, 419, 427), (419, 418, 420), (427, 419, 420, 428), (421, 420, 418), (430, 429, 421, 422), (431, 430, 422, 423), (432, 431, 423, 424), (433, 432, 424, 425), (434, 433, 425, 426), (438, 436, 435, 437), (435, 449, 434, 427), (439, 437, 428, 429), (441, 439, 429, 430), (443, 441, 430, 431), (445, 443, 431, 432), (447, 445, 432, 433), (449, 447, 433, 434), (437, 435, 427, 428), (436, 438, 411, 410), (438, 440, 412, 411), (442, 444, 414, 413), (444, 446, 415, 414), (446, 448, 416, 415), (450, 436, 410, 417), (440, 438, 437, 439), (442, 440, 439, 441), (444, 442, 441, 443), (446, 444, 443, 445), (448, 446, 445, 447), (450, 448, 447, 449), (450, 449, 435, 436), (419, 426, 418), (470, 469, 461, 462), (463, 462, 459), (464, 463, 459), (465, 464, 459), (466, 465, 459), (467, 466, 459), (475, 467, 460, 468), (460, 459, 461), (468, 460, 461, 469), (462, 461, 459), (471, 470, 462, 463), (472, 471, 463, 464), (473, 472, 464, 465), (474, 473, 465, 466), (475, 474, 466, 467), (479, 477, 476, 478), (476, 490, 475, 468), (480, 478, 469, 470), (482, 480, 470, 471), (484, 482, 471, 472), (486, 484, 472, 473), (488, 486, 473, 474), (490, 488, 474, 475), (478, 476, 468, 469), (477, 479, 452, 451), (479, 481, 453, 452), (483, 485, 455, 454), (485, 487, 456, 455), (487, 489, 457, 456), (491, 477, 451, 458), (481, 479, 478, 480), (483, 481, 480, 482), (485, 483, 482, 484), (487, 485, 484, 486), (489, 487, 486, 488), (491, 489, 488, 490), (491, 490, 476, 477), (460, 467, 459), (511, 510, 502, 503), (504, 503, 500), (505, 504, 500), (506, 505, 500), (507, 506, 500), (508, 507, 500), (516, 508, 501, 509), (501, 500, 502), (509, 501, 502, 510), (503, 502, 500), (512, 511, 503, 504), (513, 512, 504, 505), (514, 513, 505, 506), (515, 514, 506, 507), (516, 515, 507, 508), (520, 518, 517, 519), (517, 531, 516, 509), (521, 519, 510, 511), (523, 521, 511, 512), (525, 523, 512, 513), (527, 525, 513, 514), (529, 527, 514, 515), (531, 529, 515, 516), (519, 517, 509, 510), (518, 520, 493, 492), (520, 522, 494, 493), (524, 526, 496, 495), (526, 528, 497, 496), (528, 530, 498, 497), (532, 518, 492, 499), (522, 520, 519, 521), (524, 522, 521, 523), (526, 524, 523, 525), (528, 526, 525, 527), (530, 528, 527, 529), (532, 530, 529, 531), (532, 531, 517, 518), (501, 508, 500), (552, 551, 543, 544), (545, 544, 541), (546, 545, 541), (547, 546, 541), (548, 547, 541), (549, 548, 541), (557, 549, 542, 550), (542, 541, 543), (550, 542, 543, 551), (544, 543, 541), (553, 552, 544, 545), (554, 553, 545, 546), (555, 554, 546, 547), (556, 555, 547, 548), (557, 556, 548, 549), (561, 559, 558, 560), (558, 572, 557, 550), (562, 560, 551, 552), (564, 562, 552, 553), (566, 564, 553, 554), (568, 566, 554, 555), (570, 568, 555, 556), (572, 570, 556, 557), (560, 558, 550, 551), (559, 561, 534, 533), (561, 563, 535, 534), (565, 567, 537, 536), (567, 569, 538, 537), (569, 571, 539, 538), (573, 559, 533, 540), (563, 561, 560, 562), (565, 563, 562, 564), (567, 565, 564, 566), (569, 567, 566, 568), (571, 569, 568, 570), (573, 571, 570, 572), (573, 572, 558, 559), (542, 549, 541), (593, 592, 584, 585), (586, 585, 582), (587, 586, 582), (588, 587, 582), (589, 588, 582), (590, 589, 582), (598, 590, 583, 591), (583, 582, 584), (591, 583, 584, 592), (585, 584, 582), (594, 593, 585, 586), (595, 594, 586, 587), (596, 595, 587, 588), (597, 596, 588, 589), (598, 597, 589, 590), (602, 600, 599, 601), (599, 613, 598, 591), (603, 601, 592, 593), (605, 603, 593, 594), (607, 605, 594, 595), (609, 607, 595, 596), (611, 609, 596, 597), (613, 611, 597, 598), (601, 599, 591, 592), (600, 602, 575, 574), (602, 604, 576, 575), (606, 608, 578, 577), (608, 610, 579, 578), (610, 612, 580, 579), (614, 600, 574, 581), (604, 602, 601, 603), (606, 604, 603, 605), (608, 606, 605, 607), (610, 608, 607, 609), (612, 610, 609, 611), (614, 612, 611, 613), (614, 613, 599, 600), (583, 590, 582), (634, 633, 625, 626), (627, 626, 623), (628, 627, 623), (629, 628, 623), (630, 629, 623), (631, 630, 623), (639, 631, 624, 632), (624, 623, 625), (632, 624, 625, 633), (626, 625, 623), (635, 634, 626, 627), (636, 635, 627, 628), (637, 636, 628, 629), (638, 637, 629, 630), (639, 638, 630, 631), (643, 641, 640, 642), (640, 654, 639, 632), (644, 642, 633, 634), (646, 644, 634, 635), (648, 646, 635, 636), (650, 648, 636, 637), (652, 650, 637, 638), (654, 652, 638, 639), (642, 640, 632, 633), (641, 643, 616, 615), (643, 645, 617, 616), (647, 649, 619, 618), (649, 651, 620, 619), (651, 653, 621, 620), (655, 641, 615, 622), (645, 643, 642, 644), (647, 645, 644, 646), (649, 647, 646, 648), (651, 649, 648, 650), (653, 651, 650, 652), (655, 653, 652, 654), (655, 654, 640, 641), (624, 631, 623), (675, 674, 666, 667), (668, 667, 664), (669, 668, 664), (670, 669, 664), (671, 670, 664), (672, 671, 664), (680, 672, 665, 673), (665, 664, 666), (673, 665, 666, 674), (667, 666, 664), (676, 675, 667, 668), (677, 676, 668, 669), (678, 677, 669, 670), (679, 678, 670, 671), (680, 679, 671, 672), (684, 682, 681, 683), (681, 695, 680, 673), (685, 683, 674, 675), (687, 685, 675, 676), (689, 687, 676, 677), (691, 689, 677, 678), (693, 691, 678, 679), (695, 693, 679, 680), (683, 681, 673, 674), (682, 684, 657, 656), (684, 686, 658, 657), (688, 690, 660, 659), (690, 692, 661, 660), (692, 694, 662, 661), (696, 682, 656, 663), (686, 684, 683, 685), (688, 686, 685, 687), (690, 688, 687, 689), (692, 690, 689, 691), (694, 692, 691, 693), (696, 694, 693, 695), (696, 695, 681, 682), (665, 672, 664), (716, 715, 707, 708), (709, 708, 705), (710, 709, 705), (711, 710, 705), (712, 711, 705), (713, 712, 705), (721, 713, 706, 714), (706, 705, 707), (714, 706, 707, 715), (708, 707, 705), (717, 716, 708, 709), (718, 717, 709, 710), (719, 718, 710, 711), (720, 719, 711, 712), (721, 720, 712, 713), (725, 723, 722, 724), (722, 736, 721, 714), (726, 724, 715, 716), (728, 726, 716, 717), (730, 728, 717, 718), (732, 730, 718, 719), (734, 732, 719, 720), (736, 734, 720, 721), (724, 722, 714, 715), (723, 725, 698, 697), (725, 727, 699, 698), (729, 731, 701, 700), (731, 733, 702, 701), (733, 735, 703, 702), (737, 723, 697, 704), (727, 725, 724, 726), (729, 727, 726, 728), (731, 729, 728, 730), (733, 731, 730, 732), (735, 733, 732, 734), (737, 735, 734, 736), (737, 736, 722, 723), (706, 713, 705), (757, 756, 748, 749), (750, 749, 746), (751, 750, 746), (752, 751, 746), (753, 752, 746), (754, 753, 746), (762, 754, 747, 755), (747, 746, 748), (755, 747, 748, 756), (749, 748, 746), (758, 757, 749, 750), (759, 758, 750, 751), (760, 759, 751, 752), (761, 760, 752, 753), (762, 761, 753, 754), (766, 764, 763, 765), (763, 777, 762, 755), (767, 765, 756, 757), (769, 767, 757, 758), (771, 769, 758, 759), (773, 771, 759, 760), (775, 773, 760, 761), (777, 775, 761, 762), (765, 763, 755, 756), (764, 766, 739, 738), (766, 768, 740, 739), (770, 772, 742, 741), (772, 774, 743, 742), (774, 776, 744, 743), (778, 764, 738, 745), (768, 766, 765, 767), (770, 768, 767, 769), (772, 770, 769, 771), (774, 772, 771, 773), (776, 774, 773, 775), (778, 776, 775, 777), (778, 777, 763, 764), (747, 754, 746), (798, 797, 789, 790), (791, 790, 787), (792, 791, 787), (793, 792, 787), (794, 793, 787), (795, 794, 787), (803, 795, 788, 796), (788, 787, 789), (796, 788, 789, 797), (790, 789, 787), (799, 798, 790, 791), (800, 799, 791, 792), (801, 800, 792, 793), (802, 801, 793, 794), (803, 802, 794, 795), (807, 805, 804, 806), (804, 818, 803, 796), (808, 806, 797, 798), (810, 808, 798, 799), (812, 810, 799, 800), (814, 812, 800, 801), (816, 814, 801, 802), (818, 816, 802, 803), (806, 804, 796, 797), (805, 807, 780, 779), (807, 809, 781, 780), (811, 813, 783, 782), (813, 815, 784, 783), (815, 817, 785, 784), (781, 809, 811, 782), (819, 805, 779, 786), (809, 807, 806, 808), (811, 809, 808, 810), (813, 811, 810, 812), (815, 813, 812, 814), (817, 815, 814, 816), (819, 817, 816, 818), (819, 818, 804, 805), (788, 795, 787)])
_uv = me_cylinder.uv_layers.new(name='UVMap')
_uv.uv.foreach_set('vector', [0.7265, 0.991, 0.836, 0.991, 0.8326, 0.9934, 0.7299, 0.9934, 0.3073, 0.1643, 0.3491, 0.2233, 0.2771, 0.2094, 0.2299, 0.1489, 0.3012, 0.1611, 0.2405, 0.2021, 0.1643, 0.1927, 0.2233, 0.1509, 0.2094, 0.2229, 0.1489, 0.2701, 0.1611, 0.1988, 0.2021, 0.2595, 0.1927, 0.3357, 0.1509, 0.2767, 0.2229, 0.2906, 0.08604, 0.991, 0.08256, 0.9934, 0.2701, 0.3511, 0.2784, 0.3929, 0.2767, 0.3491, 0.2906, 0.2771, 0.3357, 0.3073, 0.961, 0.991, 0.9576, 0.9934, 0.8549, 0.9934, 0.8515, 0.991, 0.3511, 0.2299, 0.3389, 0.3012, 0.2979, 0.2405, 0.6015, 0.991, 0.711, 0.991, 0.7076, 0.9934, 0.6049, 0.9934, 0.4765, 0.991, 0.586, 0.991, 0.5826, 0.9934, 0.4799, 0.9934, 0.3515, 0.991, 0.461, 0.991, 0.4576, 0.9934, 0.3549, 0.9934, 0.2265, 0.991, 0.336, 0.991, 0.3326, 0.9934, 0.2299, 0.9934, 0.1015, 0.991, 0.211, 0.991, 0.2076, 0.9934, 0.1049, 0.9934, 0.8438, 0.9669, 0.9688, 0.9669, 0.9648, 0.984, 0.8477, 0.984, 0.9727, 0.9812, 0.08977, 0.984, 0.08604, 0.991, 0.9765, 0.9858, 0.7227, 0.984, 0.8398, 0.984, 0.836, 0.991, 0.7265, 0.991, 0.5977, 0.984, 0.7148, 0.984, 0.711, 0.991, 0.6015, 0.991, 0.4727, 0.984, 0.5898, 0.984, 0.586, 0.991, 0.4765, 0.991, 0.3477, 0.984, 0.4648, 0.984, 0.461, 0.991, 0.3515, 0.991, 0.2227, 0.984, 0.3398, 0.984, 0.336, 0.991, 0.2265, 0.991, 0.09773, 0.984, 0.2148, 0.984, 0.211, 0.991, 0.1015, 0.991, 0.8477, 0.984, 0.9648, 0.984, 0.961, 0.991, 0.8515, 0.991, 0.9688, 0.9669, 0.8438, 0.9669, 0.8438, 0.5, 0.9688, 0.5, 0.8438, 0.9669, 0.7188, 0.9669, 0.7188, 0.5, 0.8438, 0.5, 0.5938, 0.9669, 0.4688, 0.9669, 0.4688, 0.5, 0.5938, 0.5, 0.4688, 0.9669, 0.3438, 0.9669, 0.3438, 0.5, 0.4688, 0.5, 0.3438, 0.9669, 0.2188, 0.9669, 0.2188, 0.5, 0.3438, 0.5, 0.2188, 0.9669, 0.09375, 0.9669, 0.09375, 0.5, 0.2188, 0.5, 0.09375, 0.9669, 0.9688, 0.9669, 0.9688, 0.5, 0.09375, 0.5, 0.7188, 0.9669, 0.8438, 0.9669, 0.8398, 0.984, 0.7227, 0.984, 0.5938, 0.9669, 0.7188, 0.9669, 0.7148, 0.984, 0.5977, 0.984, 0.4688, 0.9669, 0.5938, 0.9669, 0.5898, 0.984, 0.4727, 0.984, 0.3438, 0.9669, 0.4688, 0.9669, 0.4648, 0.984, 0.3477, 0.984, 0.2188, 0.9669, 0.3438, 0.9669, 0.3398, 0.984, 0.2227, 0.984, 0.09375, 0.9669, 0.2188, 0.9669, 0.2148, 0.984, 0.09773, 0.984, 0.09375, 0.9669, 0.08977, 0.984, 0.9727, 0.9812, 0.9688, 0.9669, 0.2701, 0.3511, 0.1988, 0.3389, 0.2595, 0.2979, 0.7265, 0.991, 0.836, 0.991, 0.8326, 0.9934, 0.7299, 0.9934, 0.3073, 0.1643, 0.3491, 0.2233, 0.2771, 0.2094, 0.2299, 0.1489, 0.3012, 0.1611, 0.2405, 0.2021, 0.1643, 0.1927, 0.2233, 0.1509, 0.2094, 0.2229, 0.1489, 0.2701, 0.1611, 0.1988, 0.2021, 0.2595, 0.1927, 0.3357, 0.1509, 0.2767, 0.2229, 0.2906, 0.08604, 0.991, 0.08256, 0.9934, 0.2701, 0.3511, 0.2784, 0.3929, 0.2767, 0.3491, 0.2906, 0.2771, 0.3357, 0.3073, 0.961, 0.991, 0.9576, 0.9934, 0.8549, 0.9934, 0.8515, 0.991, 0.3511, 0.2299, 0.3389, 0.3012, 0.2979, 0.2405, 0.6015, 0.991, 0.711, 0.991, 0.7076, 0.9934, 0.6049, 0.9934, 0.4765, 0.991, 0.586, 0.991, 0.5826, 0.9934, 0.4799, 0.9934, 0.3515, 0.991, 0.461, 0.991, 0.4576, 0.9934, 0.3549, 0.9934, 0.2265, 0.991, 0.336, 0.991, 0.3326, 0.9934, 0.2299, 0.9934, 0.1015, 0.991, 0.211, 0.991, 0.2076, 0.9934, 0.1049, 0.9934, 0.8438, 0.9669, 0.9688, 0.9669, 0.9648, 0.984, 0.8477, 0.984, 0.9727, 0.9812, 0.08977, 0.984, 0.08604, 0.991, 0.9765, 0.9858, 0.7227, 0.984, 0.8398, 0.984, 0.836, 0.991, 0.7265, 0.991, 0.5977, 0.984, 0.7148, 0.984, 0.711, 0.991, 0.6015, 0.991, 0.4727, 0.984, 0.5898, 0.984, 0.586, 0.991, 0.4765, 0.991, 0.3477, 0.984, 0.4648, 0.984, 0.461, 0.991, 0.3515, 0.991, 0.2227, 0.984, 0.3398, 0.984, 0.336, 0.991, 0.2265, 0.991, 0.09773, 0.984, 0.2148, 0.984, 0.211, 0.991, 0.1015, 0.991, 0.8477, 0.984, 0.9648, 0.984, 0.961, 0.991, 0.8515, 0.991, 0.9688, 0.9669, 0.8438, 0.9669, 0.8438, 0.5, 0.9688, 0.5, 0.8438, 0.9669, 0.7188, 0.9669, 0.7188, 0.5, 0.8438, 0.5, 0.5938, 0.9669, 0.4688, 0.9669, 0.4688, 0.5, 0.5938, 0.5, 0.4688, 0.9669, 0.3438, 0.9669, 0.3438, 0.5, 0.4688, 0.5, 0.3438, 0.9669, 0.2188, 0.9669, 0.2188, 0.5, 0.3438, 0.5, 0.09375, 0.9669, 0.9688, 0.9669, 0.9688, 0.5, 0.09375, 0.5, 0.7188, 0.9669, 0.8438, 0.9669, 0.8398, 0.984, 0.7227, 0.984, 0.5938, 0.9669, 0.7188, 0.9669, 0.7148, 0.984, 0.5977, 0.984, 0.4688, 0.9669, 0.5938, 0.9669, 0.5898, 0.984, 0.4727, 0.984, 0.3438, 0.9669, 0.4688, 0.9669, 0.4648, 0.984, 0.3477, 0.984, 0.2188, 0.9669, 0.3438, 0.9669, 0.3398, 0.984, 0.2227, 0.984, 0.09375, 0.9669, 0.2188, 0.9669, 0.2148, 0.984, 0.09773, 0.984, 0.09375, 0.9669, 0.08977, 0.984, 0.9727, 0.9812, 0.9688, 0.9669, 0.2701, 0.3511, 0.1988, 0.3389, 0.2595, 0.2979, 0.7265, 0.991, 0.836, 0.991, 0.8326, 0.9934, 0.7299, 0.9934, 0.3073, 0.1643, 0.3491, 0.2233, 0.2771, 0.2094, 0.2299, 0.1489, 0.3012, 0.1611, 0.2405, 0.2021, 0.1643, 0.1927, 0.2233, 0.1509, 0.2094, 0.2229, 0.1489, 0.2701, 0.1611, 0.1988, 0.2021, 0.2595, 0.1927, 0.3357, 0.1509, 0.2767, 0.2229, 0.2906, 0.08604, 0.991, 0.08256, 0.9934, 0.2701, 0.3511, 0.2784, 0.3929, 0.2767, 0.3491, 0.2906, 0.2771, 0.3357, 0.3073, 0.961, 0.991, 0.9576, 0.9934, 0.8549, 0.9934, 0.8515, 0.991, 0.3511, 0.2299, 0.3389, 0.3012, 0.2979, 0.2405, 0.6015, 0.991, 0.711, 0.991, 0.7076, 0.9934, 0.6049, 0.9934, 0.4765, 0.991, 0.586, 0.991, 0.5826, 0.9934, 0.4799, 0.9934, 0.3515, 0.991, 0.461, 0.991, 0.4576, 0.9934, 0.3549, 0.9934, 0.2265, 0.991, 0.336, 0.991, 0.3326, 0.9934, 0.2299, 0.9934, 0.1015, 0.991, 0.211, 0.991, 0.2076, 0.9934, 0.1049, 0.9934, 0.8438, 0.9669, 0.9688, 0.9669, 0.9648, 0.984, 0.8477, 0.984, 0.9727, 0.9812, 0.08977, 0.984, 0.08604, 0.991, 0.9765, 0.9858, 0.7227, 0.984, 0.8398, 0.984, 0.836, 0.991, 0.7265, 0.991, 0.5977, 0.984, 0.7148, 0.984, 0.711, 0.991, 0.6015, 0.991, 0.4727, 0.984, 0.5898, 0.984, 0.586, 0.991, 0.4765, 0.991, 0.3477, 0.984, 0.4648, 0.984, 0.461, 0.991, 0.3515, 0.991, 0.2227, 0.984, 0.3398, 0.984, 0.336, 0.991, 0.2265, 0.991, 0.09773, 0.984, 0.2148, 0.984, 0.211, 0.991, 0.1015, 0.991, 0.8477, 0.984, 0.9648, 0.984, 0.961, 0.991, 0.8515, 0.991, 0.9688, 0.9669, 0.8438, 0.9669, 0.8438, 0.5, 0.9688, 0.5, 0.8438, 0.9669, 0.7188, 0.9669, 0.7188, 0.5, 0.8438, 0.5, 0.5938, 0.9669, 0.4688, 0.9669, 0.4688, 0.5, 0.5938, 0.5, 0.4688, 0.9669, 0.3438, 0.9669, 0.3438, 0.5, 0.4688, 0.5, 0.3438, 0.9669, 0.2188, 0.9669, 0.2188, 0.5, 0.3438, 0.5, 0.09375, 0.9669, 0.9688, 0.9669, 0.9688, 0.5, 0.09375, 0.5, 0.7188, 0.9669, 0.8438, 0.9669, 0.8398, 0.984, 0.7227, 0.984, 0.5938, 0.9669, 0.7188, 0.9669, 0.7148, 0.984, 0.5977, 0.984, 0.4688, 0.9669, 0.5938, 0.9669, 0.5898, 0.984, 0.4727, 0.984, 0.3438, 0.9669, 0.4688, 0.9669, 0.4648, 0.984, 0.3477, 0.984, 0.2188, 0.9669, 0.3438, 0.9669, 0.3398, 0.984, 0.2227, 0.984, 0.09375, 0.9669, 0.2188, 0.9669, 0.2148, 0.984, 0.09773, 0.984, 0.09375, 0.9669, 0.08977, 0.984, 0.9727, 0.9812, 0.9688, 0.9669, 0.2701, 0.3511, 0.1988, 0.3389, 0.2595, 0.2979, 0.7265, 0.991, 0.836, 0.991, 0.8326, 0.9934, 0.7299, 0.9934, 0.3073, 0.1643, 0.3491, 0.2233, 0.2771, 0.2094, 0.2299, 0.1489, 0.3012, 0.1611, 0.2405, 0.2021, 0.1643, 0.1927, 0.2233, 0.1509, 0.2094, 0.2229, 0.1489, 0.2701, 0.1611, 0.1988, 0.2021, 0.2595, 0.1927, 0.3357, 0.1509, 0.2767, 0.2229, 0.2906, 0.08604, 0.991, 0.08256, 0.9934, 0.2701, 0.3511, 0.2784, 0.3929, 0.2767, 0.3491, 0.2906, 0.2771, 0.3357, 0.3073, 0.961, 0.991, 0.9576, 0.9934, 0.8549, 0.9934, 0.8515, 0.991, 0.3511, 0.2299, 0.3389, 0.3012, 0.2979, 0.2405, 0.6015, 0.991, 0.711, 0.991, 0.7076, 0.9934, 0.6049, 0.9934, 0.4765, 0.991, 0.586, 0.991, 0.5826, 0.9934, 0.4799, 0.9934, 0.3515, 0.991, 0.461, 0.991, 0.4576, 0.9934, 0.3549, 0.9934, 0.2265, 0.991, 0.336, 0.991, 0.3326, 0.9934, 0.2299, 0.9934, 0.1015, 0.991, 0.211, 0.991, 0.2076, 0.9934, 0.1049, 0.9934, 0.8438, 0.9669, 0.9688, 0.9669, 0.9648, 0.984, 0.8477, 0.984, 0.9727, 0.9812, 0.08977, 0.984, 0.08604, 0.991, 0.9765, 0.9858, 0.7227, 0.984, 0.8398, 0.984, 0.836, 0.991, 0.7265, 0.991, 0.5977, 0.984, 0.7148, 0.984, 0.711, 0.991, 0.6015, 0.991, 0.4727, 0.984, 0.5898, 0.984, 0.586, 0.991, 0.4765, 0.991, 0.3477, 0.984, 0.4648, 0.984, 0.461, 0.991, 0.3515, 0.991, 0.2227, 0.984, 0.3398, 0.984, 0.336, 0.991, 0.2265, 0.991, 0.09773, 0.984, 0.2148, 0.984, 0.211, 0.991, 0.1015, 0.991, 0.8477, 0.984, 0.9648, 0.984, 0.961, 0.991, 0.8515, 0.991, 0.9688, 0.9669, 0.8438, 0.9669, 0.8438, 0.5, 0.9688, 0.5, 0.8438, 0.9669, 0.7188, 0.9669, 0.7188, 0.5, 0.8438, 0.5, 0.5938, 0.9669, 0.4688, 0.9669, 0.4688, 0.5, 0.5938, 0.5, 0.4688, 0.9669, 0.3438, 0.9669, 0.3438, 0.5, 0.4688, 0.5, 0.3438, 0.9669, 0.2188, 0.9669, 0.2188, 0.5, 0.3438, 0.5, 0.09375, 0.9669, 0.9688, 0.9669, 0.9688, 0.5, 0.09375, 0.5, 0.7188, 0.9669, 0.8438, 0.9669, 0.8398, 0.984, 0.7227, 0.984, 0.5938, 0.9669, 0.7188, 0.9669, 0.7148, 0.984, 0.5977, 0.984, 0.4688, 0.9669, 0.5938, 0.9669, 0.5898, 0.984, 0.4727, 0.984, 0.3438, 0.9669, 0.4688, 0.9669, 0.4648, 0.984, 0.3477, 0.984, 0.2188, 0.9669, 0.3438, 0.9669, 0.3398, 0.984, 0.2227, 0.984, 0.09375, 0.9669, 0.2188, 0.9669, 0.2148, 0.984, 0.09773, 0.984, 0.09375, 0.9669, 0.08977, 0.984, 0.9727, 0.9812, 0.9688, 0.9669, 0.2701, 0.3511, 0.1988, 0.3389, 0.2595, 0.2979, 0.7265, 0.991, 0.836, 0.991, 0.8326, 0.9934, 0.7299, 0.9934, 0.3073, 0.1643, 0.3491, 0.2233, 0.2771, 0.2094, 0.2299, 0.1489, 0.3012, 0.1611, 0.2405, 0.2021, 0.1643, 0.1927, 0.2233, 0.1509, 0.2094, 0.2229, 0.1489, 0.2701, 0.1611, 0.1988, 0.2021, 0.2595, 0.1927, 0.3357, 0.1509, 0.2767, 0.2229, 0.2906, 0.08604, 0.991, 0.08256, 0.9934, 0.2701, 0.3511, 0.2784, 0.3929, 0.2767, 0.3491, 0.2906, 0.2771, 0.3357, 0.3073, 0.961, 0.991, 0.9576, 0.9934, 0.8549, 0.9934, 0.8515, 0.991, 0.3511, 0.2299, 0.3389, 0.3012, 0.2979, 0.2405, 0.6015, 0.991, 0.711, 0.991, 0.7076, 0.9934, 0.6049, 0.9934, 0.4765, 0.991, 0.586, 0.991, 0.5826, 0.9934, 0.4799, 0.9934, 0.3515, 0.991, 0.461, 0.991, 0.4576, 0.9934, 0.3549, 0.9934, 0.2265, 0.991, 0.336, 0.991, 0.3326, 0.9934, 0.2299, 0.9934, 0.1015, 0.991, 0.211, 0.991, 0.2076, 0.9934, 0.1049, 0.9934, 0.8438, 0.9669, 0.9688, 0.9669, 0.9648, 0.984, 0.8477, 0.984, 0.9727, 0.9812, 0.08977, 0.984, 0.08604, 0.991, 0.9765, 0.9858, 0.7227, 0.984, 0.8398, 0.984, 0.836, 0.991, 0.7265, 0.991, 0.5977, 0.984, 0.7148, 0.984, 0.711, 0.991, 0.6015, 0.991, 0.4727, 0.984, 0.5898, 0.984, 0.586, 0.991, 0.4765, 0.991, 0.3477, 0.984, 0.4648, 0.984, 0.461, 0.991, 0.3515, 0.991, 0.2227, 0.984, 0.3398, 0.984, 0.336, 0.991, 0.2265, 0.991, 0.09773, 0.984, 0.2148, 0.984, 0.211, 0.991, 0.1015, 0.991, 0.8477, 0.984, 0.9648, 0.984, 0.961, 0.991, 0.8515, 0.991, 0.9688, 0.9669, 0.8438, 0.9669, 0.8438, 0.5, 0.9688, 0.5, 0.8438, 0.9669, 0.7188, 0.9669, 0.7188, 0.5, 0.8438, 0.5, 0.5938, 0.9669, 0.4688, 0.9669, 0.4688, 0.5, 0.5938, 0.5, 0.4688, 0.9669, 0.3438, 0.9669, 0.3438, 0.5, 0.4688, 0.5, 0.3438, 0.9669, 0.2188, 0.9669, 0.2188, 0.5, 0.3438, 0.5, 0.09375, 0.9669, 0.9688, 0.9669, 0.9688, 0.5, 0.09375, 0.5, 0.7188, 0.9669, 0.8438, 0.9669, 0.8398, 0.984, 0.7227, 0.984, 0.5938, 0.9669, 0.7188, 0.9669, 0.7148, 0.984, 0.5977, 0.984, 0.4688, 0.9669, 0.5938, 0.9669, 0.5898, 0.984, 0.4727, 0.984, 0.3438, 0.9669, 0.4688, 0.9669, 0.4648, 0.984, 0.3477, 0.984, 0.2188, 0.9669, 0.3438, 0.9669, 0.3398, 0.984, 0.2227, 0.984, 0.09375, 0.9669, 0.2188, 0.9669, 0.2148, 0.984, 0.09773, 0.984, 0.09375, 0.9669, 0.08977, 0.984, 0.9727, 0.9812, 0.9688, 0.9669, 0.2701, 0.3511, 0.1988, 0.3389, 0.2595, 0.2979, 0.7265, 0.991, 0.836, 0.991, 0.8326, 0.9934, 0.7299, 0.9934, 0.3073, 0.1643, 0.3491, 0.2233, 0.2771, 0.2094, 0.2299, 0.1489, 0.3012, 0.1611, 0.2405, 0.2021, 0.1643, 0.1927, 0.2233, 0.1509, 0.2094, 0.2229, 0.1489, 0.2701, 0.1611, 0.1988, 0.2021, 0.2595, 0.1927, 0.3357, 0.1509, 0.2767, 0.2229, 0.2906, 0.08604, 0.991, 0.08256, 0.9934, 0.2701, 0.3511, 0.2784, 0.3929, 0.2767, 0.3491, 0.2906, 0.2771, 0.3357, 0.3073, 0.961, 0.991, 0.9576, 0.9934, 0.8549, 0.9934, 0.8515, 0.991, 0.3511, 0.2299, 0.3389, 0.3012, 0.2979, 0.2405, 0.6015, 0.991, 0.711, 0.991, 0.7076, 0.9934, 0.6049, 0.9934, 0.4765, 0.991, 0.586, 0.991, 0.5826, 0.9934, 0.4799, 0.9934, 0.3515, 0.991, 0.461, 0.991, 0.4576, 0.9934, 0.3549, 0.9934, 0.2265, 0.991, 0.336, 0.991, 0.3326, 0.9934, 0.2299, 0.9934, 0.1015, 0.991, 0.211, 0.991, 0.2076, 0.9934, 0.1049, 0.9934, 0.8438, 0.9669, 0.9688, 0.9669, 0.9648, 0.984, 0.8477, 0.984, 0.9727, 0.9812, 0.08977, 0.984, 0.08604, 0.991, 0.9765, 0.9858, 0.7227, 0.984, 0.8398, 0.984, 0.836, 0.991, 0.7265, 0.991, 0.5977, 0.984, 0.7148, 0.984, 0.711, 0.991, 0.6015, 0.991, 0.4727, 0.984, 0.5898, 0.984, 0.586, 0.991, 0.4765, 0.991, 0.3477, 0.984, 0.4648, 0.984, 0.461, 0.991, 0.3515, 0.991, 0.2227, 0.984, 0.3398, 0.984, 0.336, 0.991, 0.2265, 0.991, 0.09773, 0.984, 0.2148, 0.984, 0.211, 0.991, 0.1015, 0.991, 0.8477, 0.984, 0.9648, 0.984, 0.961, 0.991, 0.8515, 0.991, 0.9688, 0.9669, 0.8438, 0.9669, 0.8438, 0.5, 0.9688, 0.5, 0.8438, 0.9669, 0.7188, 0.9669, 0.7188, 0.5, 0.8438, 0.5, 0.5938, 0.9669, 0.4688, 0.9669, 0.4688, 0.5, 0.5938, 0.5, 0.4688, 0.9669, 0.3438, 0.9669, 0.3438, 0.5, 0.4688, 0.5, 0.3438, 0.9669, 0.2188, 0.9669, 0.2188, 0.5, 0.3438, 0.5, 0.09375, 0.9669, 0.9688, 0.9669, 0.9688, 0.5, 0.09375, 0.5, 0.7188, 0.9669, 0.8438, 0.9669, 0.8398, 0.984, 0.7227, 0.984, 0.5938, 0.9669, 0.7188, 0.9669, 0.7148, 0.984, 0.5977, 0.984, 0.4688, 0.9669, 0.5938, 0.9669, 0.5898, 0.984, 0.4727, 0.984, 0.3438, 0.9669, 0.4688, 0.9669, 0.4648, 0.984, 0.3477, 0.984, 0.2188, 0.9669, 0.3438, 0.9669, 0.3398, 0.984, 0.2227, 0.984, 0.09375, 0.9669, 0.2188, 0.9669, 0.2148, 0.984, 0.09773, 0.984, 0.09375, 0.9669, 0.08977, 0.984, 0.9727, 0.9812, 0.9688, 0.9669, 0.2701, 0.3511, 0.1988, 0.3389, 0.2595, 0.2979, 0.7265, 0.991, 0.836, 0.991, 0.8326, 0.9934, 0.7299, 0.9934, 0.3073, 0.1643, 0.3491, 0.2233, 0.2771, 0.2094, 0.2299, 0.1489, 0.3012, 0.1611, 0.2405, 0.2021, 0.1643, 0.1927, 0.2233, 0.1509, 0.2094, 0.2229, 0.1489, 0.2701, 0.1611, 0.1988, 0.2021, 0.2595, 0.1927, 0.3357, 0.1509, 0.2767, 0.2229, 0.2906, 0.08604, 0.991, 0.08256, 0.9934, 0.2701, 0.3511, 0.2784, 0.3929, 0.2767, 0.3491, 0.2906, 0.2771, 0.3357, 0.3073, 0.961, 0.991, 0.9576, 0.9934, 0.8549, 0.9934, 0.8515, 0.991, 0.3511, 0.2299, 0.3389, 0.3012, 0.2979, 0.2405, 0.6015, 0.991, 0.711, 0.991, 0.7076, 0.9934, 0.6049, 0.9934, 0.4765, 0.991, 0.586, 0.991, 0.5826, 0.9934, 0.4799, 0.9934, 0.3515, 0.991, 0.461, 0.991, 0.4576, 0.9934, 0.3549, 0.9934, 0.2265, 0.991, 0.336, 0.991, 0.3326, 0.9934, 0.2299, 0.9934, 0.1015, 0.991, 0.211, 0.991, 0.2076, 0.9934, 0.1049, 0.9934, 0.8438, 0.9669, 0.9688, 0.9669, 0.9648, 0.984, 0.8477, 0.984, 0.9727, 0.9812, 0.08977, 0.984, 0.08604, 0.991, 0.9765, 0.9858, 0.7227, 0.984, 0.8398, 0.984, 0.836, 0.991, 0.7265, 0.991, 0.5977, 0.984, 0.7148, 0.984, 0.711, 0.991, 0.6015, 0.991, 0.4727, 0.984, 0.5898, 0.984, 0.586, 0.991, 0.4765, 0.991, 0.3477, 0.984, 0.4648, 0.984, 0.461, 0.991, 0.3515, 0.991, 0.2227, 0.984, 0.3398, 0.984, 0.336, 0.991, 0.2265, 0.991, 0.09773, 0.984, 0.2148, 0.984, 0.211, 0.991, 0.1015, 0.991, 0.8477, 0.984, 0.9648, 0.984, 0.961, 0.991, 0.8515, 0.991, 0.9688, 0.9669, 0.8438, 0.9669, 0.8438, 0.5, 0.9688, 0.5, 0.8438, 0.9669, 0.7188, 0.9669, 0.7188, 0.5, 0.8438, 0.5, 0.5938, 0.9669, 0.4688, 0.9669, 0.4688, 0.5, 0.5938, 0.5, 0.4688, 0.9669, 0.3438, 0.9669, 0.3438, 0.5, 0.4688, 0.5, 0.3438, 0.9669, 0.2188, 0.9669, 0.2188, 0.5, 0.3438, 0.5, 0.09375, 0.9669, 0.9688, 0.9669, 0.9688, 0.5, 0.09375, 0.5, 0.7188, 0.9669, 0.8438, 0.9669, 0.8398, 0.984, 0.7227, 0.984, 0.5938, 0.9669, 0.7188, 0.9669, 0.7148, 0.984, 0.5977, 0.984, 0.4688, 0.9669, 0.5938, 0.9669, 0.5898, 0.984, 0.4727, 0.984, 0.3438, 0.9669, 0.4688, 0.9669, 0.4648, 0.984, 0.3477, 0.984, 0.2188, 0.9669, 0.3438, 0.9669, 0.3398, 0.984, 0.2227, 0.984, 0.09375, 0.9669, 0.2188, 0.9669, 0.2148, 0.984, 0.09773, 0.984, 0.09375, 0.9669, 0.08977, 0.984, 0.9727, 0.9812, 0.9688, 0.9669, 0.2701, 0.3511, 0.1988, 0.3389, 0.2595, 0.2979, 0.7265, 0.991, 0.836, 0.991, 0.8326, 0.9934, 0.7299, 0.9934, 0.3073, 0.1643, 0.3491, 0.2233, 0.2771, 0.2094, 0.2299, 0.1489, 0.3012, 0.1611, 0.2405, 0.2021, 0.1643, 0.1927, 0.2233, 0.1509, 0.2094, 0.2229, 0.1489, 0.2701, 0.1611, 0.1988, 0.2021, 0.2595, 0.1927, 0.3357, 0.1509, 0.2767, 0.2229, 0.2906, 0.08604, 0.991, 0.08256, 0.9934, 0.2701, 0.3511, 0.2784, 0.3929, 0.2767, 0.3491, 0.2906, 0.2771, 0.3357, 0.3073, 0.961, 0.991, 0.9576, 0.9934, 0.8549, 0.9934, 0.8515, 0.991, 0.3511, 0.2299, 0.3389, 0.3012, 0.2979, 0.2405, 0.6015, 0.991, 0.711, 0.991, 0.7076, 0.9934, 0.6049, 0.9934, 0.4765, 0.991, 0.586, 0.991, 0.5826, 0.9934, 0.4799, 0.9934, 0.3515, 0.991, 0.461, 0.991, 0.4576, 0.9934, 0.3549, 0.9934, 0.2265, 0.991, 0.336, 0.991, 0.3326, 0.9934, 0.2299, 0.9934, 0.1015, 0.991, 0.211, 0.991, 0.2076, 0.9934, 0.1049, 0.9934, 0.8438, 0.9669, 0.9688, 0.9669, 0.9648, 0.984, 0.8477, 0.984, 0.9727, 0.9812, 0.08977, 0.984, 0.08604, 0.991, 0.9765, 0.9858, 0.7227, 0.984, 0.8398, 0.984, 0.836, 0.991, 0.7265, 0.991, 0.5977, 0.984, 0.7148, 0.984, 0.711, 0.991, 0.6015, 0.991, 0.4727, 0.984, 0.5898, 0.984, 0.586, 0.991, 0.4765, 0.991, 0.3477, 0.984, 0.4648, 0.984, 0.461, 0.991, 0.3515, 0.991, 0.2227, 0.984, 0.3398, 0.984, 0.336, 0.991, 0.2265, 0.991, 0.09773, 0.984, 0.2148, 0.984, 0.211, 0.991, 0.1015, 0.991, 0.8477, 0.984, 0.9648, 0.984, 0.961, 0.991, 0.8515, 0.991, 0.9688, 0.9669, 0.8438, 0.9669, 0.8438, 0.5, 0.9688, 0.5, 0.8438, 0.9669, 0.7188, 0.9669, 0.7188, 0.5, 0.8438, 0.5, 0.5938, 0.9669, 0.4688, 0.9669, 0.4688, 0.5, 0.5938, 0.5, 0.4688, 0.9669, 0.3438, 0.9669, 0.3438, 0.5, 0.4688, 0.5, 0.3438, 0.9669, 0.2188, 0.9669, 0.2188, 0.5, 0.3438, 0.5, 0.09375, 0.9669, 0.9688, 0.9669, 0.9688, 0.5, 0.09375, 0.5, 0.7188, 0.9669, 0.8438, 0.9669, 0.8398, 0.984, 0.7227, 0.984, 0.5938, 0.9669, 0.7188, 0.9669, 0.7148, 0.984, 0.5977, 0.984, 0.4688, 0.9669, 0.5938, 0.9669, 0.5898, 0.984, 0.4727, 0.984, 0.3438, 0.9669, 0.4688, 0.9669, 0.4648, 0.984, 0.3477, 0.984, 0.2188, 0.9669, 0.3438, 0.9669, 0.3398, 0.984, 0.2227, 0.984, 0.09375, 0.9669, 0.2188, 0.9669, 0.2148, 0.984, 0.09773, 0.984, 0.09375, 0.9669, 0.08977, 0.984, 0.9727, 0.9812, 0.9688, 0.9669, 0.2701, 0.3511, 0.1988, 0.3389, 0.2595, 0.2979, 0.7265, 0.991, 0.836, 0.991, 0.8326, 0.9934, 0.7299, 0.9934, 0.3073, 0.1643, 0.3491, 0.2233, 0.2771, 0.2094, 0.2299, 0.1489, 0.3012, 0.1611, 0.2405, 0.2021, 0.1643, 0.1927, 0.2233, 0.1509, 0.2094, 0.2229, 0.1489, 0.2701, 0.1611, 0.1988, 0.2021, 0.2595, 0.1927, 0.3357, 0.1509, 0.2767, 0.2229, 0.2906, 0.08604, 0.991, 0.08256, 0.9934, 0.2701, 0.3511, 0.2784, 0.3929, 0.2767, 0.3491, 0.2906, 0.2771, 0.3357, 0.3073, 0.961, 0.991, 0.9576, 0.9934, 0.8549, 0.9934, 0.8515, 0.991, 0.3511, 0.2299, 0.3389, 0.3012, 0.2979, 0.2405, 0.6015, 0.991, 0.711, 0.991, 0.7076, 0.9934, 0.6049, 0.9934, 0.4765, 0.991, 0.586, 0.991, 0.5826, 0.9934, 0.4799, 0.9934, 0.3515, 0.991, 0.461, 0.991, 0.4576, 0.9934, 0.3549, 0.9934, 0.2265, 0.991, 0.336, 0.991, 0.3326, 0.9934, 0.2299, 0.9934, 0.1015, 0.991, 0.211, 0.991, 0.2076, 0.9934, 0.1049, 0.9934, 0.8438, 0.9669, 0.9688, 0.9669, 0.9648, 0.984, 0.8477, 0.984, 0.9727, 0.9812, 0.08977, 0.984, 0.08604, 0.991, 0.9765, 0.9858, 0.7227, 0.984, 0.8398, 0.984, 0.836, 0.991, 0.7265, 0.991, 0.5977, 0.984, 0.7148, 0.984, 0.711, 0.991, 0.6015, 0.991, 0.4727, 0.984, 0.5898, 0.984, 0.586, 0.991, 0.4765, 0.991, 0.3477, 0.984, 0.4648, 0.984, 0.461, 0.991, 0.3515, 0.991, 0.2227, 0.984, 0.3398, 0.984, 0.336, 0.991, 0.2265, 0.991, 0.09773, 0.984, 0.2148, 0.984, 0.211, 0.991, 0.1015, 0.991, 0.8477, 0.984, 0.9648, 0.984, 0.961, 0.991, 0.8515, 0.991, 0.9688, 0.9669, 0.8438, 0.9669, 0.8438, 0.5, 0.9688, 0.5, 0.8438, 0.9669, 0.7188, 0.9669, 0.7188, 0.5, 0.8438, 0.5, 0.5938, 0.9669, 0.4688, 0.9669, 0.4688, 0.5, 0.5938, 0.5, 0.4688, 0.9669, 0.3438, 0.9669, 0.3438, 0.5, 0.4688, 0.5, 0.3438, 0.9669, 0.2188, 0.9669, 0.2188, 0.5, 0.3438, 0.5, 0.09375, 0.9669, 0.9688, 0.9669, 0.9688, 0.5, 0.09375, 0.5, 0.7188, 0.9669, 0.8438, 0.9669, 0.8398, 0.984, 0.7227, 0.984, 0.5938, 0.9669, 0.7188, 0.9669, 0.7148, 0.984, 0.5977, 0.984, 0.4688, 0.9669, 0.5938, 0.9669, 0.5898, 0.984, 0.4727, 0.984, 0.3438, 0.9669, 0.4688, 0.9669, 0.4648, 0.984, 0.3477, 0.984, 0.2188, 0.9669, 0.3438, 0.9669, 0.3398, 0.984, 0.2227, 0.984, 0.09375, 0.9669, 0.2188, 0.9669, 0.2148, 0.984, 0.09773, 0.984, 0.09375, 0.9669, 0.08977, 0.984, 0.9727, 0.9812, 0.9688, 0.9669, 0.2701, 0.3511, 0.1988, 0.3389, 0.2595, 0.2979, 0.7265, 0.991, 0.836, 0.991, 0.8326, 0.9934, 0.7299, 0.9934, 0.3073, 0.1643, 0.3491, 0.2233, 0.2771, 0.2094, 0.2299, 0.1489, 0.3012, 0.1611, 0.2405, 0.2021, 0.1643, 0.1927, 0.2233, 0.1509, 0.2094, 0.2229, 0.1489, 0.2701, 0.1611, 0.1988, 0.2021, 0.2595, 0.1927, 0.3357, 0.1509, 0.2767, 0.2229, 0.2906, 0.08604, 0.991, 0.08256, 0.9934, 0.2701, 0.3511, 0.2784, 0.3929, 0.2767, 0.3491, 0.2906, 0.2771, 0.3357, 0.3073, 0.961, 0.991, 0.9576, 0.9934, 0.8549, 0.9934, 0.8515, 0.991, 0.3511, 0.2299, 0.3389, 0.3012, 0.2979, 0.2405, 0.6015, 0.991, 0.711, 0.991, 0.7076, 0.9934, 0.6049, 0.9934, 0.4765, 0.991, 0.586, 0.991, 0.5826, 0.9934, 0.4799, 0.9934, 0.3515, 0.991, 0.461, 0.991, 0.4576, 0.9934, 0.3549, 0.9934, 0.2265, 0.991, 0.336, 0.991, 0.3326, 0.9934, 0.2299, 0.9934, 0.1015, 0.991, 0.211, 0.991, 0.2076, 0.9934, 0.1049, 0.9934, 0.8438, 0.9669, 0.9688, 0.9669, 0.9648, 0.984, 0.8477, 0.984, 0.9727, 0.9812, 0.08977, 0.984, 0.08604, 0.991, 0.9765, 0.9858, 0.7227, 0.984, 0.8398, 0.984, 0.836, 0.991, 0.7265, 0.991, 0.5977, 0.984, 0.7148, 0.984, 0.711, 0.991, 0.6015, 0.991, 0.4727, 0.984, 0.5898, 0.984, 0.586, 0.991, 0.4765, 0.991, 0.3477, 0.984, 0.4648, 0.984, 0.461, 0.991, 0.3515, 0.991, 0.2227, 0.984, 0.3398, 0.984, 0.336, 0.991, 0.2265, 0.991, 0.09773, 0.984, 0.2148, 0.984, 0.211, 0.991, 0.1015, 0.991, 0.8477, 0.984, 0.9648, 0.984, 0.961, 0.991, 0.8515, 0.991, 0.9688, 0.9669, 0.8438, 0.9669, 0.8438, 0.5, 0.9688, 0.5, 0.8438, 0.9669, 0.7188, 0.9669, 0.7188, 0.5, 0.8438, 0.5, 0.5938, 0.9669, 0.4688, 0.9669, 0.4688, 0.5, 0.5938, 0.5, 0.4688, 0.9669, 0.3438, 0.9669, 0.3438, 0.5, 0.4688, 0.5, 0.3438, 0.9669, 0.2188, 0.9669, 0.2188, 0.5, 0.3438, 0.5, 0.09375, 0.9669, 0.9688, 0.9669, 0.9688, 0.5, 0.09375, 0.5, 0.7188, 0.9669, 0.8438, 0.9669, 0.8398, 0.984, 0.7227, 0.984, 0.5938, 0.9669, 0.7188, 0.9669, 0.7148, 0.984, 0.5977, 0.984, 0.4688, 0.9669, 0.5938, 0.9669, 0.5898, 0.984, 0.4727, 0.984, 0.3438, 0.9669, 0.4688, 0.9669, 0.4648, 0.984, 0.3477, 0.984, 0.2188, 0.9669, 0.3438, 0.9669, 0.3398, 0.984, 0.2227, 0.984, 0.09375, 0.9669, 0.2188, 0.9669, 0.2148, 0.984, 0.09773, 0.984, 0.09375, 0.9669, 0.08977, 0.984, 0.9727, 0.9812, 0.9688, 0.9669, 0.2701, 0.3511, 0.1988, 0.3389, 0.2595, 0.2979, 0.7265, 0.991, 0.836, 0.991, 0.8326, 0.9934, 0.7299, 0.9934, 0.3073, 0.1643, 0.3491, 0.2233, 0.2771, 0.2094, 0.2299, 0.1489, 0.3012, 0.1611, 0.2405, 0.2021, 0.1643, 0.1927, 0.2233, 0.1509, 0.2094, 0.2229, 0.1489, 0.2701, 0.1611, 0.1988, 0.2021, 0.2595, 0.1927, 0.3357, 0.1509, 0.2767, 0.2229, 0.2906, 0.08604, 0.991, 0.08256, 0.9934, 0.2701, 0.3511, 0.2784, 0.3929, 0.2767, 0.3491, 0.2906, 0.2771, 0.3357, 0.3073, 0.961, 0.991, 0.9576, 0.9934, 0.8549, 0.9934, 0.8515, 0.991, 0.3511, 0.2299, 0.3389, 0.3012, 0.2979, 0.2405, 0.6015, 0.991, 0.711, 0.991, 0.7076, 0.9934, 0.6049, 0.9934, 0.4765, 0.991, 0.586, 0.991, 0.5826, 0.9934, 0.4799, 0.9934, 0.3515, 0.991, 0.461, 0.991, 0.4576, 0.9934, 0.3549, 0.9934, 0.2265, 0.991, 0.336, 0.991, 0.3326, 0.9934, 0.2299, 0.9934, 0.1015, 0.991, 0.211, 0.991, 0.2076, 0.9934, 0.1049, 0.9934, 0.8438, 0.9669, 0.9688, 0.9669, 0.9648, 0.984, 0.8477, 0.984, 0.9727, 0.9812, 0.08977, 0.984, 0.08604, 0.991, 0.9765, 0.9858, 0.7227, 0.984, 0.8398, 0.984, 0.836, 0.991, 0.7265, 0.991, 0.5977, 0.984, 0.7148, 0.984, 0.711, 0.991, 0.6015, 0.991, 0.4727, 0.984, 0.5898, 0.984, 0.586, 0.991, 0.4765, 0.991, 0.3477, 0.984, 0.4648, 0.984, 0.461, 0.991, 0.3515, 0.991, 0.2227, 0.984, 0.3398, 0.984, 0.336, 0.991, 0.2265, 0.991, 0.09773, 0.984, 0.2148, 0.984, 0.211, 0.991, 0.1015, 0.991, 0.8477, 0.984, 0.9648, 0.984, 0.961, 0.991, 0.8515, 0.991, 0.9688, 0.9669, 0.8438, 0.9669, 0.8438, 0.5, 0.9688, 0.5, 0.8438, 0.9669, 0.7188, 0.9669, 0.7188, 0.5, 0.8438, 0.5, 0.5938, 0.9669, 0.4688, 0.9669, 0.4688, 0.5, 0.5938, 0.5, 0.4688, 0.9669, 0.3438, 0.9669, 0.3438, 0.5, 0.4688, 0.5, 0.3438, 0.9669, 0.2188, 0.9669, 0.2188, 0.5, 0.3438, 0.5, 0.09375, 0.9669, 0.9688, 0.9669, 0.9688, 0.5, 0.09375, 0.5, 0.7188, 0.9669, 0.8438, 0.9669, 0.8398, 0.984, 0.7227, 0.984, 0.5938, 0.9669, 0.7188, 0.9669, 0.7148, 0.984, 0.5977, 0.984, 0.4688, 0.9669, 0.5938, 0.9669, 0.5898, 0.984, 0.4727, 0.984, 0.3438, 0.9669, 0.4688, 0.9669, 0.4648, 0.984, 0.3477, 0.984, 0.2188, 0.9669, 0.3438, 0.9669, 0.3398, 0.984, 0.2227, 0.984, 0.09375, 0.9669, 0.2188, 0.9669, 0.2148, 0.984, 0.09773, 0.984, 0.09375, 0.9669, 0.08977, 0.984, 0.9727, 0.9812, 0.9688, 0.9669, 0.2701, 0.3511, 0.1988, 0.3389, 0.2595, 0.2979, 0.7265, 0.991, 0.836, 0.991, 0.8326, 0.9934, 0.7299, 0.9934, 0.3073, 0.1643, 0.3491, 0.2233, 0.2771, 0.2094, 0.2299, 0.1489, 0.3012, 0.1611, 0.2405, 0.2021, 0.1643, 0.1927, 0.2233, 0.1509, 0.2094, 0.2229, 0.1489, 0.2701, 0.1611, 0.1988, 0.2021, 0.2595, 0.1927, 0.3357, 0.1509, 0.2767, 0.2229, 0.2906, 0.08604, 0.991, 0.08256, 0.9934, 0.2701, 0.3511, 0.2784, 0.3929, 0.2767, 0.3491, 0.2906, 0.2771, 0.3357, 0.3073, 0.961, 0.991, 0.9576, 0.9934, 0.8549, 0.9934, 0.8515, 0.991, 0.3511, 0.2299, 0.3389, 0.3012, 0.2979, 0.2405, 0.6015, 0.991, 0.711, 0.991, 0.7076, 0.9934, 0.6049, 0.9934, 0.4765, 0.991, 0.586, 0.991, 0.5826, 0.9934, 0.4799, 0.9934, 0.3515, 0.991, 0.461, 0.991, 0.4576, 0.9934, 0.3549, 0.9934, 0.2265, 0.991, 0.336, 0.991, 0.3326, 0.9934, 0.2299, 0.9934, 0.1015, 0.991, 0.211, 0.991, 0.2076, 0.9934, 0.1049, 0.9934, 0.8438, 0.9669, 0.9688, 0.9669, 0.9648, 0.984, 0.8477, 0.984, 0.9727, 0.9812, 0.08977, 0.984, 0.08604, 0.991, 0.9765, 0.9858, 0.7227, 0.984, 0.8398, 0.984, 0.836, 0.991, 0.7265, 0.991, 0.5977, 0.984, 0.7148, 0.984, 0.711, 0.991, 0.6015, 0.991, 0.4727, 0.984, 0.5898, 0.984, 0.586, 0.991, 0.4765, 0.991, 0.3477, 0.984, 0.4648, 0.984, 0.461, 0.991, 0.3515, 0.991, 0.2227, 0.984, 0.3398, 0.984, 0.336, 0.991, 0.2265, 0.991, 0.09773, 0.984, 0.2148, 0.984, 0.211, 0.991, 0.1015, 0.991, 0.8477, 0.984, 0.9648, 0.984, 0.961, 0.991, 0.8515, 0.991, 0.9688, 0.9669, 0.8438, 0.9669, 0.8438, 0.5, 0.9688, 0.5, 0.8438, 0.9669, 0.7188, 0.9669, 0.7188, 0.5, 0.8438, 0.5, 0.5938, 0.9669, 0.4688, 0.9669, 0.4688, 0.5, 0.5938, 0.5, 0.4688, 0.9669, 0.3438, 0.9669, 0.3438, 0.5, 0.4688, 0.5, 0.3438, 0.9669, 0.2188, 0.9669, 0.2188, 0.5, 0.3438, 0.5, 0.09375, 0.9669, 0.9688, 0.9669, 0.9688, 0.5, 0.09375, 0.5, 0.7188, 0.9669, 0.8438, 0.9669, 0.8398, 0.984, 0.7227, 0.984, 0.5938, 0.9669, 0.7188, 0.9669, 0.7148, 0.984, 0.5977, 0.984, 0.4688, 0.9669, 0.5938, 0.9669, 0.5898, 0.984, 0.4727, 0.984, 0.3438, 0.9669, 0.4688, 0.9669, 0.4648, 0.984, 0.3477, 0.984, 0.2188, 0.9669, 0.3438, 0.9669, 0.3398, 0.984, 0.2227, 0.984, 0.09375, 0.9669, 0.2188, 0.9669, 0.2148, 0.984, 0.09773, 0.984, 0.09375, 0.9669, 0.08977, 0.984, 0.9727, 0.9812, 0.9688, 0.9669, 0.2701, 0.3511, 0.1988, 0.3389, 0.2595, 0.2979, 0.7265, 0.991, 0.836, 0.991, 0.8326, 0.9934, 0.7299, 0.9934, 0.3073, 0.1643, 0.3491, 0.2233, 0.2771, 0.2094, 0.2299, 0.1489, 0.3012, 0.1611, 0.2405, 0.2021, 0.1643, 0.1927, 0.2233, 0.1509, 0.2094, 0.2229, 0.1489, 0.2701, 0.1611, 0.1988, 0.2021, 0.2595, 0.1927, 0.3357, 0.1509, 0.2767, 0.2229, 0.2906, 0.08604, 0.991, 0.08256, 0.9934, 0.2701, 0.3511, 0.2784, 0.3929, 0.2767, 0.3491, 0.2906, 0.2771, 0.3357, 0.3073, 0.961, 0.991, 0.9576, 0.9934, 0.8549, 0.9934, 0.8515, 0.991, 0.3511, 0.2299, 0.3389, 0.3012, 0.2979, 0.2405, 0.6015, 0.991, 0.711, 0.991, 0.7076, 0.9934, 0.6049, 0.9934, 0.4765, 0.991, 0.586, 0.991, 0.5826, 0.9934, 0.4799, 0.9934, 0.3515, 0.991, 0.461, 0.991, 0.4576, 0.9934, 0.3549, 0.9934, 0.2265, 0.991, 0.336, 0.991, 0.3326, 0.9934, 0.2299, 0.9934, 0.1015, 0.991, 0.211, 0.991, 0.2076, 0.9934, 0.1049, 0.9934, 0.8438, 0.9669, 0.9688, 0.9669, 0.9648, 0.984, 0.8477, 0.984, 0.9727, 0.9812, 0.08977, 0.984, 0.08604, 0.991, 0.9765, 0.9858, 0.7227, 0.984, 0.8398, 0.984, 0.836, 0.991, 0.7265, 0.991, 0.5977, 0.984, 0.7148, 0.984, 0.711, 0.991, 0.6015, 0.991, 0.4727, 0.984, 0.5898, 0.984, 0.586, 0.991, 0.4765, 0.991, 0.3477, 0.984, 0.4648, 0.984, 0.461, 0.991, 0.3515, 0.991, 0.2227, 0.984, 0.3398, 0.984, 0.336, 0.991, 0.2265, 0.991, 0.09773, 0.984, 0.2148, 0.984, 0.211, 0.991, 0.1015, 0.991, 0.8477, 0.984, 0.9648, 0.984, 0.961, 0.991, 0.8515, 0.991, 0.9688, 0.9669, 0.8438, 0.9669, 0.8438, 0.5, 0.9688, 0.5, 0.8438, 0.9669, 0.7188, 0.9669, 0.7188, 0.5, 0.8438, 0.5, 0.5938, 0.9669, 0.4688, 0.9669, 0.4688, 0.5, 0.5938, 0.5, 0.4688, 0.9669, 0.3438, 0.9669, 0.3438, 0.5, 0.4688, 0.5, 0.3438, 0.9669, 0.2188, 0.9669, 0.2188, 0.5, 0.3438, 0.5, 0.09375, 0.9669, 0.9688, 0.9669, 0.9688, 0.5, 0.09375, 0.5, 0.7188, 0.9669, 0.8438, 0.9669, 0.8398, 0.984, 0.7227, 0.984, 0.5938, 0.9669, 0.7188, 0.9669, 0.7148, 0.984, 0.5977, 0.984, 0.4688, 0.9669, 0.5938, 0.9669, 0.5898, 0.984, 0.4727, 0.984, 0.3438, 0.9669, 0.4688, 0.9669, 0.4648, 0.984, 0.3477, 0.984, 0.2188, 0.9669, 0.3438, 0.9669, 0.3398, 0.984, 0.2227, 0.984, 0.09375, 0.9669, 0.2188, 0.9669, 0.2148, 0.984, 0.09773, 0.984, 0.09375, 0.9669, 0.08977, 0.984, 0.9727, 0.9812, 0.9688, 0.9669, 0.2701, 0.3511, 0.1988, 0.3389, 0.2595, 0.2979, 0.7265, 0.991, 0.836, 0.991, 0.8326, 0.9934, 0.7299, 0.9934, 0.3073, 0.1643, 0.3491, 0.2233, 0.2771, 0.2094, 0.2299, 0.1489, 0.3012, 0.1611, 0.2405, 0.2021, 0.1643, 0.1927, 0.2233, 0.1509, 0.2094, 0.2229, 0.1489, 0.2701, 0.1611, 0.1988, 0.2021, 0.2595, 0.1927, 0.3357, 0.1509, 0.2767, 0.2229, 0.2906, 0.08604, 0.991, 0.08256, 0.9934, 0.2701, 0.3511, 0.2784, 0.3929, 0.2767, 0.3491, 0.2906, 0.2771, 0.3357, 0.3073, 0.961, 0.991, 0.9576, 0.9934, 0.8549, 0.9934, 0.8515, 0.991, 0.3511, 0.2299, 0.3389, 0.3012, 0.2979, 0.2405, 0.6015, 0.991, 0.711, 0.991, 0.7076, 0.9934, 0.6049, 0.9934, 0.4765, 0.991, 0.586, 0.991, 0.5826, 0.9934, 0.4799, 0.9934, 0.3515, 0.991, 0.461, 0.991, 0.4576, 0.9934, 0.3549, 0.9934, 0.2265, 0.991, 0.336, 0.991, 0.3326, 0.9934, 0.2299, 0.9934, 0.1015, 0.991, 0.211, 0.991, 0.2076, 0.9934, 0.1049, 0.9934, 0.8438, 0.9669, 0.9688, 0.9669, 0.9648, 0.984, 0.8477, 0.984, 0.9727, 0.9812, 0.08977, 0.984, 0.08604, 0.991, 0.9765, 0.9858, 0.7227, 0.984, 0.8398, 0.984, 0.836, 0.991, 0.7265, 0.991, 0.5977, 0.984, 0.7148, 0.984, 0.711, 0.991, 0.6015, 0.991, 0.4727, 0.984, 0.5898, 0.984, 0.586, 0.991, 0.4765, 0.991, 0.3477, 0.984, 0.4648, 0.984, 0.461, 0.991, 0.3515, 0.991, 0.2227, 0.984, 0.3398, 0.984, 0.336, 0.991, 0.2265, 0.991, 0.09773, 0.984, 0.2148, 0.984, 0.211, 0.991, 0.1015, 0.991, 0.8477, 0.984, 0.9648, 0.984, 0.961, 0.991, 0.8515, 0.991, 0.9688, 0.9669, 0.8438, 0.9669, 0.8438, 0.5, 0.9688, 0.5, 0.8438, 0.9669, 0.7188, 0.9669, 0.7188, 0.5, 0.8438, 0.5, 0.5938, 0.9669, 0.4688, 0.9669, 0.4688, 0.5, 0.5938, 0.5, 0.4688, 0.9669, 0.3438, 0.9669, 0.3438, 0.5, 0.4688, 0.5, 0.3438, 0.9669, 0.2188, 0.9669, 0.2188, 0.5, 0.3438, 0.5, 0.09375, 0.9669, 0.9688, 0.9669, 0.9688, 0.5, 0.09375, 0.5, 0.7188, 0.9669, 0.8438, 0.9669, 0.8398, 0.984, 0.7227, 0.984, 0.5938, 0.9669, 0.7188, 0.9669, 0.7148, 0.984, 0.5977, 0.984, 0.4688, 0.9669, 0.5938, 0.9669, 0.5898, 0.984, 0.4727, 0.984, 0.3438, 0.9669, 0.4688, 0.9669, 0.4648, 0.984, 0.3477, 0.984, 0.2188, 0.9669, 0.3438, 0.9669, 0.3398, 0.984, 0.2227, 0.984, 0.09375, 0.9669, 0.2188, 0.9669, 0.2148, 0.984, 0.09773, 0.984, 0.09375, 0.9669, 0.08977, 0.984, 0.9727, 0.9812, 0.9688, 0.9669, 0.2701, 0.3511, 0.1988, 0.3389, 0.2595, 0.2979, 0.7265, 0.991, 0.836, 0.991, 0.8326, 0.9934, 0.7299, 0.9934, 0.3073, 0.1643, 0.3491, 0.2233, 0.2771, 0.2094, 0.2299, 0.1489, 0.3012, 0.1611, 0.2405, 0.2021, 0.1643, 0.1927, 0.2233, 0.1509, 0.2094, 0.2229, 0.1489, 0.2701, 0.1611, 0.1988, 0.2021, 0.2595, 0.1927, 0.3357, 0.1509, 0.2767, 0.2229, 0.2906, 0.08604, 0.991, 0.08256, 0.9934, 0.2701, 0.3511, 0.2784, 0.3929, 0.2767, 0.3491, 0.2906, 0.2771, 0.3357, 0.3073, 0.961, 0.991, 0.9576, 0.9934, 0.8549, 0.9934, 0.8515, 0.991, 0.3511, 0.2299, 0.3389, 0.3012, 0.2979, 0.2405, 0.6015, 0.991, 0.711, 0.991, 0.7076, 0.9934, 0.6049, 0.9934, 0.4765, 0.991, 0.586, 0.991, 0.5826, 0.9934, 0.4799, 0.9934, 0.3515, 0.991, 0.461, 0.991, 0.4576, 0.9934, 0.3549, 0.9934, 0.2265, 0.991, 0.336, 0.991, 0.3326, 0.9934, 0.2299, 0.9934, 0.1015, 0.991, 0.211, 0.991, 0.2076, 0.9934, 0.1049, 0.9934, 0.8438, 0.9669, 0.9688, 0.9669, 0.9648, 0.984, 0.8477, 0.984, 0.9727, 0.9812, 0.08977, 0.984, 0.08604, 0.991, 0.9765, 0.9858, 0.7227, 0.984, 0.8398, 0.984, 0.836, 0.991, 0.7265, 0.991, 0.5977, 0.984, 0.7148, 0.984, 0.711, 0.991, 0.6015, 0.991, 0.4727, 0.984, 0.5898, 0.984, 0.586, 0.991, 0.4765, 0.991, 0.3477, 0.984, 0.4648, 0.984, 0.461, 0.991, 0.3515, 0.991, 0.2227, 0.984, 0.3398, 0.984, 0.336, 0.991, 0.2265, 0.991, 0.09773, 0.984, 0.2148, 0.984, 0.211, 0.991, 0.1015, 0.991, 0.8477, 0.984, 0.9648, 0.984, 0.961, 0.991, 0.8515, 0.991, 0.9688, 0.9669, 0.8438, 0.9669, 0.8438, 0.5, 0.9688, 0.5, 0.8438, 0.9669, 0.7188, 0.9669, 0.7188, 0.5, 0.8438, 0.5, 0.5938, 0.9669, 0.4688, 0.9669, 0.4688, 0.5, 0.5938, 0.5, 0.4688, 0.9669, 0.3438, 0.9669, 0.3438, 0.5, 0.4688, 0.5, 0.3438, 0.9669, 0.2188, 0.9669, 0.2188, 0.5, 0.3438, 0.5, 0.09375, 0.9669, 0.9688, 0.9669, 0.9688, 0.5, 0.09375, 0.5, 0.7188, 0.9669, 0.8438, 0.9669, 0.8398, 0.984, 0.7227, 0.984, 0.5938, 0.9669, 0.7188, 0.9669, 0.7148, 0.984, 0.5977, 0.984, 0.4688, 0.9669, 0.5938, 0.9669, 0.5898, 0.984, 0.4727, 0.984, 0.3438, 0.9669, 0.4688, 0.9669, 0.4648, 0.984, 0.3477, 0.984, 0.2188, 0.9669, 0.3438, 0.9669, 0.3398, 0.984, 0.2227, 0.984, 0.09375, 0.9669, 0.2188, 0.9669, 0.2148, 0.984, 0.09773, 0.984, 0.09375, 0.9669, 0.08977, 0.984, 0.9727, 0.9812, 0.9688, 0.9669, 0.2701, 0.3511, 0.1988, 0.3389, 0.2595, 0.2979, 0.7265, 0.991, 0.836, 0.991, 0.8326, 0.9934, 0.7299, 0.9934, 0.3073, 0.1643, 0.3491, 0.2233, 0.2771, 0.2094, 0.2299, 0.1489, 0.3012, 0.1611, 0.2405, 0.2021, 0.1643, 0.1927, 0.2233, 0.1509, 0.2094, 0.2229, 0.1489, 0.2701, 0.1611, 0.1988, 0.2021, 0.2595, 0.1927, 0.3357, 0.1509, 0.2767, 0.2229, 0.2906, 0.08604, 0.991, 0.08256, 0.9934, 0.2701, 0.3511, 0.2784, 0.3929, 0.2767, 0.3491, 0.2906, 0.2771, 0.3357, 0.3073, 0.961, 0.991, 0.9576, 0.9934, 0.8549, 0.9934, 0.8515, 0.991, 0.3511, 0.2299, 0.3389, 0.3012, 0.2979, 0.2405, 0.6015, 0.991, 0.711, 0.991, 0.7076, 0.9934, 0.6049, 0.9934, 0.4765, 0.991, 0.586, 0.991, 0.5826, 0.9934, 0.4799, 0.9934, 0.3515, 0.991, 0.461, 0.991, 0.4576, 0.9934, 0.3549, 0.9934, 0.2265, 0.991, 0.336, 0.991, 0.3326, 0.9934, 0.2299, 0.9934, 0.1015, 0.991, 0.211, 0.991, 0.2076, 0.9934, 0.1049, 0.9934, 0.8438, 0.9669, 0.9688, 0.9669, 0.9648, 0.984, 0.8477, 0.984, 0.9727, 0.9812, 0.08977, 0.984, 0.08604, 0.991, 0.9765, 0.9858, 0.7227, 0.984, 0.8398, 0.984, 0.836, 0.991, 0.7265, 0.991, 0.5977, 0.984, 0.7148, 0.984, 0.711, 0.991, 0.6015, 0.991, 0.4727, 0.984, 0.5898, 0.984, 0.586, 0.991, 0.4765, 0.991, 0.3477, 0.984, 0.4648, 0.984, 0.461, 0.991, 0.3515, 0.991, 0.2227, 0.984, 0.3398, 0.984, 0.336, 0.991, 0.2265, 0.991, 0.09773, 0.984, 0.2148, 0.984, 0.211, 0.991, 0.1015, 0.991, 0.8477, 0.984, 0.9648, 0.984, 0.961, 0.991, 0.8515, 0.991, 0.9688, 0.9669, 0.8438, 0.9669, 0.8438, 0.5, 0.9688, 0.5, 0.8438, 0.9669, 0.7188, 0.9669, 0.7188, 0.5, 0.8438, 0.5, 0.5938, 0.9669, 0.4688, 0.9669, 0.4688, 0.5, 0.5938, 0.5, 0.4688, 0.9669, 0.3438, 0.9669, 0.3438, 0.5, 0.4688, 0.5, 0.3438, 0.9669, 0.2188, 0.9669, 0.2188, 0.5, 0.3438, 0.5, 0.09375, 0.9669, 0.9688, 0.9669, 0.9688, 0.5, 0.09375, 0.5, 0.7188, 0.9669, 0.8438, 0.9669, 0.8398, 0.984, 0.7227, 0.984, 0.5938, 0.9669, 0.7188, 0.9669, 0.7148, 0.984, 0.5977, 0.984, 0.4688, 0.9669, 0.5938, 0.9669, 0.5898, 0.984, 0.4727, 0.984, 0.3438, 0.9669, 0.4688, 0.9669, 0.4648, 0.984, 0.3477, 0.984, 0.2188, 0.9669, 0.3438, 0.9669, 0.3398, 0.984, 0.2227, 0.984, 0.09375, 0.9669, 0.2188, 0.9669, 0.2148, 0.984, 0.09773, 0.984, 0.09375, 0.9669, 0.08977, 0.984, 0.9727, 0.9812, 0.9688, 0.9669, 0.2701, 0.3511, 0.1988, 0.3389, 0.2595, 0.2979, 0.7265, 0.991, 0.836, 0.991, 0.8326, 0.9934, 0.7299, 0.9934, 0.3073, 0.1643, 0.3491, 0.2233, 0.2771, 0.2094, 0.2299, 0.1489, 0.3012, 0.1611, 0.2405, 0.2021, 0.1643, 0.1927, 0.2233, 0.1509, 0.2094, 0.2229, 0.1489, 0.2701, 0.1611, 0.1988, 0.2021, 0.2595, 0.1927, 0.3357, 0.1509, 0.2767, 0.2229, 0.2906, 0.08604, 0.991, 0.08256, 0.9934, 0.2701, 0.3511, 0.2784, 0.3929, 0.2767, 0.3491, 0.2906, 0.2771, 0.3357, 0.3073, 0.961, 0.991, 0.9576, 0.9934, 0.8549, 0.9934, 0.8515, 0.991, 0.3511, 0.2299, 0.3389, 0.3012, 0.2979, 0.2405, 0.6015, 0.991, 0.711, 0.991, 0.7076, 0.9934, 0.6049, 0.9934, 0.4765, 0.991, 0.586, 0.991, 0.5826, 0.9934, 0.4799, 0.9934, 0.3515, 0.991, 0.461, 0.991, 0.4576, 0.9934, 0.3549, 0.9934, 0.2265, 0.991, 0.336, 0.991, 0.3326, 0.9934, 0.2299, 0.9934, 0.1015, 0.991, 0.211, 0.991, 0.2076, 0.9934, 0.1049, 0.9934, 0.8438, 0.9669, 0.9688, 0.9669, 0.9648, 0.984, 0.8477, 0.984, 0.9727, 0.9812, 0.08977, 0.984, 0.08604, 0.991, 0.9765, 0.9858, 0.7227, 0.984, 0.8398, 0.984, 0.836, 0.991, 0.7265, 0.991, 0.5977, 0.984, 0.7148, 0.984, 0.711, 0.991, 0.6015, 0.991, 0.4727, 0.984, 0.5898, 0.984, 0.586, 0.991, 0.4765, 0.991, 0.3477, 0.984, 0.4648, 0.984, 0.461, 0.991, 0.3515, 0.991, 0.2227, 0.984, 0.3398, 0.984, 0.336, 0.991, 0.2265, 0.991, 0.09773, 0.984, 0.2148, 0.984, 0.211, 0.991, 0.1015, 0.991, 0.8477, 0.984, 0.9648, 0.984, 0.961, 0.991, 0.8515, 0.991, 0.9688, 0.9669, 0.8438, 0.9669, 0.8438, 0.5, 0.9688, 0.5, 0.8438, 0.9669, 0.7188, 0.9669, 0.7188, 0.5, 0.8438, 0.5, 0.5938, 0.9669, 0.4688, 0.9669, 0.4688, 0.5, 0.5938, 0.5, 0.4688, 0.9669, 0.3438, 0.9669, 0.3438, 0.5, 0.4688, 0.5, 0.3438, 0.9669, 0.2188, 0.9669, 0.2188, 0.5, 0.3438, 0.5, 0.09375, 0.9669, 0.9688, 0.9669, 0.9688, 0.5, 0.09375, 0.5, 0.7188, 0.9669, 0.8438, 0.9669, 0.8398, 0.984, 0.7227, 0.984, 0.5938, 0.9669, 0.7188, 0.9669, 0.7148, 0.984, 0.5977, 0.984, 0.4688, 0.9669, 0.5938, 0.9669, 0.5898, 0.984, 0.4727, 0.984, 0.3438, 0.9669, 0.4688, 0.9669, 0.4648, 0.984, 0.3477, 0.984, 0.2188, 0.9669, 0.3438, 0.9669, 0.3398, 0.984, 0.2227, 0.984, 0.09375, 0.9669, 0.2188, 0.9669, 0.2148, 0.984, 0.09773, 0.984, 0.09375, 0.9669, 0.08977, 0.984, 0.9727, 0.9812, 0.9688, 0.9669, 0.2701, 0.3511, 0.1988, 0.3389, 0.2595, 0.2979, 0.7265, 0.991, 0.836, 0.991, 0.8326, 0.9934, 0.7299, 0.9934, 0.3073, 0.1643, 0.3491, 0.2233, 0.2771, 0.2094, 0.2299, 0.1489, 0.3012, 0.1611, 0.2405, 0.2021, 0.1643, 0.1927, 0.2233, 0.1509, 0.2094, 0.2229, 0.1489, 0.2701, 0.1611, 0.1988, 0.2021, 0.2595, 0.1927, 0.3357, 0.1509, 0.2767, 0.2229, 0.2906, 0.08604, 0.991, 0.08256, 0.9934, 0.2701, 0.3511, 0.2784, 0.3929, 0.2767, 0.3491, 0.2906, 0.2771, 0.3357, 0.3073, 0.961, 0.991, 0.9576, 0.9934, 0.8549, 0.9934, 0.8515, 0.991, 0.3511, 0.2299, 0.3389, 0.3012, 0.2979, 0.2405, 0.6015, 0.991, 0.711, 0.991, 0.7076, 0.9934, 0.6049, 0.9934, 0.4765, 0.991, 0.586, 0.991, 0.5826, 0.9934, 0.4799, 0.9934, 0.3515, 0.991, 0.461, 0.991, 0.4576, 0.9934, 0.3549, 0.9934, 0.2265, 0.991, 0.336, 0.991, 0.3326, 0.9934, 0.2299, 0.9934, 0.1015, 0.991, 0.211, 0.991, 0.2076, 0.9934, 0.1049, 0.9934, 0.8438, 0.9669, 0.9688, 0.9669, 0.9648, 0.984, 0.8477, 0.984, 0.9727, 0.9812, 0.08977, 0.984, 0.08604, 0.991, 0.9765, 0.9858, 0.7227, 0.984, 0.8398, 0.984, 0.836, 0.991, 0.7265, 0.991, 0.5977, 0.984, 0.7148, 0.984, 0.711, 0.991, 0.6015, 0.991, 0.4727, 0.984, 0.5898, 0.984, 0.586, 0.991, 0.4765, 0.991, 0.3477, 0.984, 0.4648, 0.984, 0.461, 0.991, 0.3515, 0.991, 0.2227, 0.984, 0.3398, 0.984, 0.336, 0.991, 0.2265, 0.991, 0.09773, 0.984, 0.2148, 0.984, 0.211, 0.991, 0.1015, 0.991, 0.8477, 0.984, 0.9648, 0.984, 0.961, 0.991, 0.8515, 0.991, 0.9688, 0.9669, 0.8438, 0.9669, 0.8438, 0.5, 0.9688, 0.5, 0.8438, 0.9669, 0.7188, 0.9669, 0.7188, 0.5, 0.8438, 0.5, 0.5938, 0.9669, 0.4688, 0.9669, 0.4688, 0.5, 0.5938, 0.5, 0.4688, 0.9669, 0.3438, 0.9669, 0.3438, 0.5, 0.4688, 0.5, 0.3438, 0.9669, 0.2188, 0.9669, 0.2188, 0.5, 0.3438, 0.5, 0.09375, 0.9669, 0.9688, 0.9669, 0.9688, 0.5, 0.09375, 0.5, 0.7188, 0.9669, 0.8438, 0.9669, 0.8398, 0.984, 0.7227, 0.984, 0.5938, 0.9669, 0.7188, 0.9669, 0.7148, 0.984, 0.5977, 0.984, 0.4688, 0.9669, 0.5938, 0.9669, 0.5898, 0.984, 0.4727, 0.984, 0.3438, 0.9669, 0.4688, 0.9669, 0.4648, 0.984, 0.3477, 0.984, 0.2188, 0.9669, 0.3438, 0.9669, 0.3398, 0.984, 0.2227, 0.984, 0.09375, 0.9669, 0.2188, 0.9669, 0.2148, 0.984, 0.09773, 0.984, 0.09375, 0.9669, 0.08977, 0.984, 0.9727, 0.9812, 0.9688, 0.9669, 0.2701, 0.3511, 0.1988, 0.3389, 0.2595, 0.2979, 0.7265, 0.991, 0.836, 0.991, 0.8326, 0.9934, 0.7299, 0.9934, 0.3073, 0.1643, 0.3491, 0.2233, 0.2771, 0.2094, 0.2299, 0.1489, 0.3012, 0.1611, 0.2405, 0.2021, 0.1643, 0.1927, 0.2233, 0.1509, 0.2094, 0.2229, 0.1489, 0.2701, 0.1611, 0.1988, 0.2021, 0.2595, 0.1927, 0.3357, 0.1509, 0.2767, 0.2229, 0.2906, 0.08604, 0.991, 0.08256, 0.9934, 0.2701, 0.3511, 0.2784, 0.3929, 0.2767, 0.3491, 0.2906, 0.2771, 0.3357, 0.3073, 0.961, 0.991, 0.9576, 0.9934, 0.8549, 0.9934, 0.8515, 0.991, 0.3511, 0.2299, 0.3389, 0.3012, 0.2979, 0.2405, 0.6015, 0.991, 0.711, 0.991, 0.7076, 0.9934, 0.6049, 0.9934, 0.4765, 0.991, 0.586, 0.991, 0.5826, 0.9934, 0.4799, 0.9934, 0.3515, 0.991, 0.461, 0.991, 0.4576, 0.9934, 0.3549, 0.9934, 0.2265, 0.991, 0.336, 0.991, 0.3326, 0.9934, 0.2299, 0.9934, 0.1015, 0.991, 0.211, 0.991, 0.2076, 0.9934, 0.1049, 0.9934, 0.8438, 0.9669, 0.9688, 0.9669, 0.9648, 0.984, 0.8477, 0.984, 0.9727, 0.9812, 0.08977, 0.984, 0.08604, 0.991, 0.9765, 0.9858, 0.7227, 0.984, 0.8398, 0.984, 0.836, 0.991, 0.7265, 0.991, 0.5977, 0.984, 0.7148, 0.984, 0.711, 0.991, 0.6015, 0.991, 0.4727, 0.984, 0.5898, 0.984, 0.586, 0.991, 0.4765, 0.991, 0.3477, 0.984, 0.4648, 0.984, 0.461, 0.991, 0.3515, 0.991, 0.2227, 0.984, 0.3398, 0.984, 0.336, 0.991, 0.2265, 0.991, 0.09773, 0.984, 0.2148, 0.984, 0.211, 0.991, 0.1015, 0.991, 0.8477, 0.984, 0.9648, 0.984, 0.961, 0.991, 0.8515, 0.991, 0.9688, 0.9669, 0.8438, 0.9669, 0.8438, 0.5, 0.9688, 0.5, 0.8438, 0.9669, 0.7188, 0.9669, 0.7188, 0.5, 0.8438, 0.5, 0.5938, 0.9669, 0.4688, 0.9669, 0.4688, 0.5, 0.5938, 0.5, 0.4688, 0.9669, 0.3438, 0.9669, 0.3438, 0.5, 0.4688, 0.5, 0.3438, 0.9669, 0.2188, 0.9669, 0.2188, 0.5, 0.3438, 0.5, 0.09375, 0.9669, 0.9688, 0.9669, 0.9688, 0.5, 0.09375, 0.5, 0.7188, 0.9669, 0.8438, 0.9669, 0.8398, 0.984, 0.7227, 0.984, 0.5938, 0.9669, 0.7188, 0.9669, 0.7148, 0.984, 0.5977, 0.984, 0.4688, 0.9669, 0.5938, 0.9669, 0.5898, 0.984, 0.4727, 0.984, 0.3438, 0.9669, 0.4688, 0.9669, 0.4648, 0.984, 0.3477, 0.984, 0.2188, 0.9669, 0.3438, 0.9669, 0.3398, 0.984, 0.2227, 0.984, 0.09375, 0.9669, 0.2188, 0.9669, 0.2148, 0.984, 0.09773, 0.984, 0.09375, 0.9669, 0.08977, 0.984, 0.9727, 0.9812, 0.9688, 0.9669, 0.2701, 0.3511, 0.1988, 0.3389, 0.2595, 0.2979, 0.7265, 0.991, 0.836, 0.991, 0.8326, 0.9934, 0.7299, 0.9934, 0.3073, 0.1643, 0.3491, 0.2233, 0.2771, 0.2094, 0.2299, 0.1489, 0.3012, 0.1611, 0.2405, 0.2021, 0.1643, 0.1927, 0.2233, 0.1509, 0.2094, 0.2229, 0.1489, 0.2701, 0.1611, 0.1988, 0.2021, 0.2595, 0.1927, 0.3357, 0.1509, 0.2767, 0.2229, 0.2906, 0.08604, 0.991, 0.08256, 0.9934, 0.2701, 0.3511, 0.2784, 0.3929, 0.2767, 0.3491, 0.2906, 0.2771, 0.3357, 0.3073, 0.961, 0.991, 0.9576, 0.9934, 0.8549, 0.9934, 0.8515, 0.991, 0.3511, 0.2299, 0.3389, 0.3012, 0.2979, 0.2405, 0.6015, 0.991, 0.711, 0.991, 0.7076, 0.9934, 0.6049, 0.9934, 0.4765, 0.991, 0.586, 0.991, 0.5826, 0.9934, 0.4799, 0.9934, 0.3515, 0.991, 0.461, 0.991, 0.4576, 0.9934, 0.3549, 0.9934, 0.2265, 0.991, 0.336, 0.991, 0.3326, 0.9934, 0.2299, 0.9934, 0.1015, 0.991, 0.211, 0.991, 0.2076, 0.9934, 0.1049, 0.9934, 0.8438, 0.9669, 0.9688, 0.9669, 0.9648, 0.984, 0.8477, 0.984, 0.9727, 0.9812, 0.08977, 0.984, 0.08604, 0.991, 0.9765, 0.9858, 0.7227, 0.984, 0.8398, 0.984, 0.836, 0.991, 0.7265, 0.991, 0.5977, 0.984, 0.7148, 0.984, 0.711, 0.991, 0.6015, 0.991, 0.4727, 0.984, 0.5898, 0.984, 0.586, 0.991, 0.4765, 0.991, 0.3477, 0.984, 0.4648, 0.984, 0.461, 0.991, 0.3515, 0.991, 0.2227, 0.984, 0.3398, 0.984, 0.336, 0.991, 0.2265, 0.991, 0.09773, 0.984, 0.2148, 0.984, 0.211, 0.991, 0.1015, 0.991, 0.8477, 0.984, 0.9648, 0.984, 0.961, 0.991, 0.8515, 0.991, 0.9688, 0.9669, 0.8438, 0.9669, 0.8438, 0.5, 0.9688, 0.5, 0.8438, 0.9669, 0.7188, 0.9669, 0.7188, 0.5, 0.8438, 0.5, 0.5938, 0.9669, 0.4688, 0.9669, 0.4688, 0.5, 0.5938, 0.5, 0.4688, 0.9669, 0.3438, 0.9669, 0.3438, 0.5, 0.4688, 0.5, 0.3438, 0.9669, 0.2188, 0.9669, 0.2188, 0.5, 0.3438, 0.5, 0.7188, 0.5, 0.7188, 0.9669, 0.5938, 0.9669, 0.5938, 0.5, 0.09375, 0.9669, 0.9688, 0.9669, 0.9688, 0.5, 0.09375, 0.5, 0.7188, 0.9669, 0.8438, 0.9669, 0.8398, 0.984, 0.7227, 0.984, 0.5938, 0.9669, 0.7188, 0.9669, 0.7148, 0.984, 0.5977, 0.984, 0.4688, 0.9669, 0.5938, 0.9669, 0.5898, 0.984, 0.4727, 0.984, 0.3438, 0.9669, 0.4688, 0.9669, 0.4648, 0.984, 0.3477, 0.984, 0.2188, 0.9669, 0.3438, 0.9669, 0.3398, 0.984, 0.2227, 0.984, 0.09375, 0.9669, 0.2188, 0.9669, 0.2148, 0.984, 0.09773, 0.984, 0.09375, 0.9669, 0.08977, 0.984, 0.9727, 0.9812, 0.9688, 0.9669, 0.2701, 0.3511, 0.1988, 0.3389, 0.2595, 0.2979])
me_cylinder.update()

# ---- objects
ob_cylinder = bpy.data.objects.new('Cylinder', me_cylinder)

# ---- transforms, parenting, visibility, modifiers, constraints
ob_cylinder.location = (0.0, 0.0, 0.0)

# ---- collection membership
col_collection.objects.link(ob_cylinder)

# ---- scene / render settings (as saved in the file)
scene.frame_start = 1; scene.frame_end = 250; scene.frame_set(1)
scene.render.engine = 'BLENDER_EEVEE_NEXT'
scene.cycles.sampling_pattern = 'TABULATED_SOBOL'
bpy.context.view_layer.update()

# ---- added for rendering (the .blend has no active camera and no usable light): camera, sun
cam_auto = bpy.data.cameras.new('AutoCamera')
cam_auto.lens = 50.0
cam_auto.sensor_width = 36.0
cam_auto.clip_end = 1000.0
ob_auto_camera = bpy.data.objects.new('AutoCamera', cam_auto)
scene.collection.objects.link(ob_auto_camera)
ob_auto_camera.location = (4.14312, -3.91592, 4.11061)
ob_auto_camera.rotation_euler = (1.09748, -7.21219e-08, 0.694738)
scene.camera = ob_auto_camera
light_auto_sun = bpy.data.lights.new('AutoSun', 'SUN')
light_auto_sun.energy = 3.0
light_auto_sun.angle = 0.0523599
ob_auto_sun = bpy.data.objects.new('AutoSun', light_auto_sun)
scene.collection.objects.link(ob_auto_sun)
ob_auto_sun.rotation_euler = (0.872665, 0.174533, 0.523599)
bpy.context.view_layer.update()
